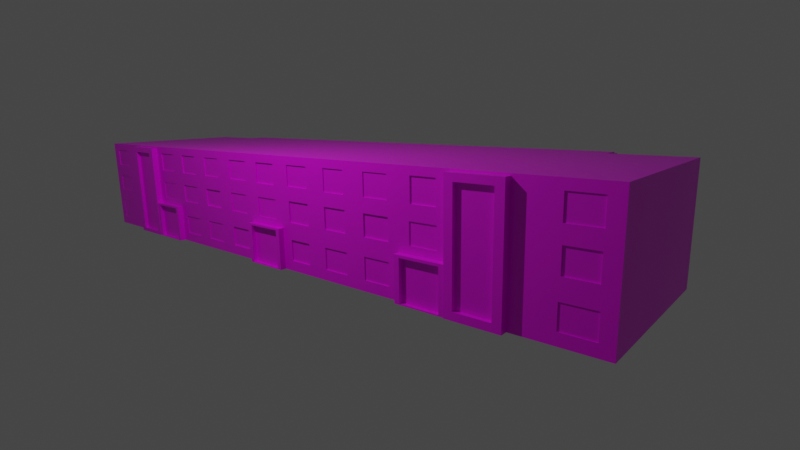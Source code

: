 # Source: Craig_Barracks_1.blend  (saved by Blender 2.93.20; exported with 4.5.12 LTS)
import bpy
from mathutils import Matrix  # noqa: F401  (used for matrix-valued properties, if any)

bpy.ops.wm.read_factory_settings(use_empty=True)
scene = bpy.context.scene
scene.name = 'Scene'

# ---- collections
col_collection = bpy.data.collections.new('Collection'); scene.collection.children.link(col_collection)

# ---- images (referenced by path relative to the original .blend; pixels are not part of the script)
import os
ASSET_DIR = os.environ.get("B2B_ASSET_DIR", "")  # directory of the original .blend (textures are referenced by path, not embedded)
HERE = os.path.dirname(os.path.abspath(__file__))  # packed textures are extracted next to this script under _unpacked/

def load_image(name, relpath, width, height, colorspace="sRGB"):
    """Load a texture the original file referenced (path relative to the .blend, or extracted next to this script)."""
    p = next((c for c in (os.path.join(HERE, relpath), os.path.join(ASSET_DIR, relpath)) if relpath and os.path.exists(c)), "")
    if p:
        img = bpy.data.images.load(p, check_existing=True)
        img.name = name
    else:  # same state as the original file: an image datablock whose file is absent (Cycles renders it pink)
        img = bpy.data.images.new(name, width, height)
        img.source = "FILE"
        img.filepath = "//" + (relpath or name)
    img.colorspace_settings.name = colorspace
    return img
img_barracks_1960s_texture_png = load_image('Barracks_1960s_texture.png', 'Barracks_1960s_texture.png', 1024, 1024, 'sRGB')

# ---- materials (node trees are filled in below, after node groups)
mat_concrete = bpy.data.materials.new('Concrete')
mat_concrete.alpha_threshold = 0.0
mat_concrete.use_transparent_shadow = False
mat_concrete.line_color = (0.0, 0.0, 0.0, 1.0)

# ---- material node trees
mat_concrete.use_nodes = True; mat_concrete.node_tree.nodes.clear()
_N = mat_concrete.node_tree.nodes; _L = mat_concrete.node_tree.links
n0 = _N.new('ShaderNodeOutputMaterial'); n0.name = 'Material Output'; n0.location = (300, 300)
n1 = _N.new('ShaderNodeBsdfPrincipled'); n1.name = 'Principled BSDF'; n1.location = (10, 300)
n1.distribution = 'GGX'
n1.subsurface_method = 'BURLEY'
n1.inputs[2].default_value = 0.4
n1.inputs[3].default_value = 1.45
n1.inputs[27].default_value = (0.0, 0.0, 0.0, 1.0)
n1.inputs[28].default_value = 1.0
n2 = _N.new('ShaderNodeTexImage'); n2.name = 'Image Texture'; n2.location = (-280, 280)
n2.image = img_barracks_1960s_texture_png
_L.new(n1.outputs[0], n0.inputs[0])
_L.new(n2.outputs[0], n1.inputs[0])
n0.is_active_output = True

# ---- world
world_world = bpy.data.worlds.new('World'); scene.world = world_world
world_world.use_nodes = True; world_world.node_tree.nodes.clear()
_N = world_world.node_tree.nodes; _L = world_world.node_tree.links
n0 = _N.new('ShaderNodeOutputWorld'); n0.name = 'World Output'; n0.location = (300, 300)
n1 = _N.new('ShaderNodeBackground'); n1.name = 'Background'; n1.location = (10, 300)
n1.inputs[0].default_value = (0.05088, 0.05088, 0.05088, 1.0)
_L.new(n1.outputs[0], n0.inputs[0])
n0.is_active_output = True
world_world.color = (0.05088, 0.05088, 0.05088)
world_world.use_sun_shadow = False
world_world.sun_shadow_jitter_overblur = 0.0

# ---- cameras
cam_camera = bpy.data.cameras.new('Camera')
cam_camera.clip_end = 100.0
cam_camera.lens = 40.0
cam_camera.sensor_width = 60.0
cam_camera.ortho_scale = 7.314
cam_camera.display_size = 3.048

# ---- lights
light_light = bpy.data.lights.new('Light', 'POINT')
light_light.transmission_factor = 0.0
light_light.energy = 1e+04
light_light.shadow_soft_size = 0.1
light_light.shadow_maximum_resolution = 0.006
light_light.use_absolute_resolution = True

# ---- meshes
me_cube = bpy.data.meshes.new('Cube')
me_cube.from_pydata([(-23.88, 7.627, 3.656), (-23.88, 7.627, -0.00132), (23.88, 7.622, 3.656), (23.88, 7.622, -0.00132), (-23.87, -7.62, 3.656), (-23.87, -7.62, -0.00132), (23.87, -7.62, 3.656), (23.87, -7.62, -0.00132), (23.88, 7.622, 6.67), (23.87, -7.62, 6.67), (-23.88, 7.627, 6.67), (-23.87, -7.62, 6.67), (23.88, 7.622, 9.684), (23.87, -7.62, 9.684), (-23.88, 7.627, 9.684), (-23.87, -7.62, 9.684), (-23.87, 9.378, 3.656), (-23.88, 9.374, -0.001319), (23.87, 9.378, 3.656), (23.88, 9.373, -0.001269), (-23.87, 9.378, 6.67), (23.87, 9.378, 6.67), (-23.87, 9.374, 9.684), (23.87, 9.374, 9.684), (-19.53, -7.62, -0.00132), (-14.26, -7.62, 0.9109), (-11.78, -7.62, 0.9109), (-7.458, -7.62, 0.9136), (-3.126, -7.62, 0.9073), (3.209, -7.62, 0.9054), (5.473, -7.62, 0.9054), (9.899, -7.62, 0.91), (14.25, -7.62, 0.9027), (19.53, -7.62, -0.00132), (18.54, -7.62, 4.298), (16.18, -7.62, 4.298), (11.8, -7.62, 4.257), (7.522, -7.62, 4.24), (3.13, -7.62, 4.238), (-1.229, -7.62, 4.285), (-5.565, -7.62, 4.294), (-9.939, -7.62, 4.314), (-14.26, -7.62, 4.297), (-18.57, -7.62, 4.309), (18.46, -7.62, 7.237), (14.19, -7.62, 7.27), (9.756, -7.62, 7.246), (5.507, -7.62, 7.314), (1.195, -7.62, 7.275), (-2.948, -7.62, 7.321), (-7.494, -7.62, 7.32), (-11.76, -7.62, 7.281), (-16.14, -7.62, 7.303), (-18.59, -7.62, 7.303), (18.46, -7.62, 9.174), (14.19, -7.62, 9.141), (9.756, -7.62, 9.136), (5.507, -7.62, 9.124), (1.195, -7.62, 9.107), (-2.948, -7.62, 9.117), (-7.494, -7.62, 9.119), (-11.76, -7.62, 9.129), (-16.14, -7.62, 9.136), (-18.59, -7.62, 9.136), (19.53, 9.371, -0.001316), (15.19, 9.374, -0.00132), (10.85, 9.374, -0.00132), (6.511, 9.374, -0.00132), (2.17, 9.374, -0.00132), (-2.17, 9.374, -0.00132), (-6.511, 9.374, -0.00132), (-10.85, 9.374, -0.00132), (-15.19, 9.374, -0.00132), (-19.52, 9.365, -0.001308), (-30.48, 7.627, -0.00132), (-29.51, -7.62, 0.8924), (-30.48, 7.627, 3.656), (-29.48, -7.62, 4.304), (-29.44, -7.62, 7.285), (-30.48, 7.627, 6.67), (-29.44, -7.62, 9.093), (-30.48, 7.627, 9.684), (29.49, -7.62, 0.9173), (29.41, -7.62, 4.257), (30.48, 7.622, 3.656), (30.48, 7.622, -0.00132), (30.48, 7.622, 6.67), (29.44, -7.62, 7.313), (30.48, 7.622, 9.684), (29.44, -7.62, 9.109), (-23.21, -8.205, 3.732), (-23.21, -8.205, 0.3915), (-20.2, -8.205, 3.732), (-20.2, -8.205, 6.576), (-23.21, -8.205, 6.576), (-20.2, -8.205, 9.14), (-23.21, -8.205, 9.14), (-20.2, -8.205, 0.3915), (20.22, -8.254, 0.6269), (23.18, -8.254, 0.6269), (23.18, -8.254, 3.796), (23.18, -8.254, 6.497), (23.18, -8.254, 9.117), (20.22, -8.254, 3.796), (20.22, -8.254, 6.497), (20.22, -8.254, 9.117), (-19.13, -8.156, 0.06957), (-15.6, -8.156, 0.06957), (-1.775, -8.156, 0.06786), (1.775, -8.156, 0.06786), (15.66, -8.156, 0.08029), (19.07, -8.156, 0.08029), (19.07, -8.156, 3.445), (15.66, -8.156, 3.445), (1.775, -8.156, 3.479), (-1.775, -8.156, 3.479), (-15.6, -8.156, 3.468), (-19.13, -8.156, 3.468), (-23.87, -8.205, 3.656), (-23.87, -8.205, -0.00132), (-23.87, -8.205, 6.67), (-19.53, -8.205, 9.684), (-23.87, -8.205, 9.684), (-19.53, -8.205, -0.00132), (-19.53, -8.205, 3.656), (-19.53, -8.205, 6.67), (19.53, -8.254, -0.00132), (23.87, -8.254, -0.00132), (23.87, -8.254, 3.656), (23.87, -8.254, 6.67), (23.87, -8.254, 9.684), (19.53, -8.254, 9.684), (19.53, -8.254, 3.656), (19.53, -8.254, 6.67), (20.22, -7.919, 0.6269), (23.18, -7.919, 0.6269), (23.18, -7.919, 9.089), (20.22, -7.919, 9.089), (-23.21, -7.875, 0.3915), (-20.2, -7.875, 9.14), (-23.21, -7.875, 9.14), (-20.2, -7.875, 0.3915), (-19.53, -8.156, -0.00132), (-15.19, -8.156, -0.00132), (-15.19, -8.156, 3.656), (-19.53, -8.156, 3.656), (-2.17, -8.156, -0.00132), (2.17, -8.156, -0.00132), (2.17, -8.156, 3.656), (-2.17, -8.156, 3.656), (19.53, -8.156, 3.656), (15.19, -8.156, 3.656), (15.19, -8.156, -0.00132), (19.53, -8.156, -0.00132), (-19.13, -7.795, 0.06957), (-15.6, -7.795, 0.06957), (-15.6, -7.795, 3.468), (-19.13, -7.795, 3.468), (-1.775, -7.795, 0.06786), (1.775, -7.795, 0.06786), (1.775, -7.795, 3.479), (-1.775, -7.795, 3.479), (19.07, -7.795, 3.445), (15.66, -7.795, 3.445), (15.66, -7.795, 0.08029), (19.07, -7.795, 0.08029), (-23.87, 9.374, 9.831), (-23.87, 7.62, 9.831), (23.87, 7.62, 9.831), (23.87, 9.374, 9.831), (23.87, -7.62, 9.831), (-19.53, -7.62, 9.831), (-23.87, -7.62, 9.831), (19.53, 9.374, 9.831), (19.53, -7.62, 9.831), (15.19, -7.62, 9.831), (10.85, -7.62, 9.831), (6.511, -7.62, 9.831), (2.17, -7.62, 9.831), (-2.17, -7.62, 9.831), (-6.511, -7.62, 9.831), (-10.85, -7.62, 9.831), (-15.19, -7.62, 9.831), (-19.53, 9.374, 9.831), (-15.19, 9.374, 9.831), (-10.85, 9.374, 9.831), (-6.511, 9.374, 9.831), (-2.17, 9.374, 9.831), (2.17, 9.374, 9.831), (6.511, 9.374, 9.831), (10.85, 9.374, 9.831), (15.19, 9.374, 9.831), (-30.48, -7.62, 9.831), (-30.48, 7.62, 9.831), (30.48, 7.62, 9.831), (30.48, -7.62, 9.831), (-14.22, -7.62, 7.281), (-18.57, -7.62, 6.017), (-14.22, -7.62, 9.129), (-19.53, -7.62, 9.684), (-9.869, -7.62, 7.32), (-14.26, -7.62, 6.029), (-9.869, -7.62, 9.119), (-15.19, -7.62, 9.684), (-10.85, -7.62, 6.67), (-15.19, -7.62, 6.67), (-10.85, -7.62, 9.684), (-15.19, -7.62, 9.684), (-5.506, -7.62, 7.321), (-9.939, -7.62, 6.012), (-5.506, -7.62, 9.117), (-10.85, -7.62, 9.684), (-1.26, -7.62, 7.275), (-5.565, -7.62, 6.032), (-1.26, -7.62, 9.107), (-6.511, -7.62, 9.684), (3.044, -7.62, 7.314), (-1.229, -7.62, 6.041), (3.044, -7.62, 9.124), (-2.17, -7.62, 9.684), (7.543, -7.62, 7.246), (3.13, -7.62, 6.088), (7.543, -7.62, 9.136), (2.17, -7.62, 9.684), (6.44, -7.62, 6.683), (2.242, -7.62, 6.683), (6.44, -7.62, 9.671), (2.242, -7.62, 9.671), (11.86, -7.62, 7.27), (7.522, -7.62, 6.086), (11.86, -7.62, 9.141), (6.511, -7.62, 9.684), (16.27, -7.62, 7.237), (11.8, -7.62, 6.069), (16.27, -7.62, 9.174), (10.85, -7.62, 9.684), (18.54, -7.62, 6.029), (16.18, -7.62, 6.029), (19.53, -7.62, 9.684), (15.19, -7.62, 9.684), (27.12, -7.62, 7.313), (27.12, -7.62, 9.109), (27.07, -7.62, 0.9173), (27.15, -7.62, 4.257), (26.08, 7.622, 9.684), (26.08, 7.622, -0.00132), (-27.12, -7.62, 7.285), (-27.08, -7.62, 4.304), (-27.05, -7.62, 0.8924), (-27.12, -7.62, 9.093), (-26.08, 7.627, -0.00132), (-26.08, 7.627, 9.684), (-30.48, -7.62, 9.684), (-29.48, -7.62, 6.022), (-27.08, -7.62, 6.022), (-26.08, -7.62, 9.684), (-29.44, -7.536, 9.093), (-29.44, -7.536, 7.285), (-27.12, -7.536, 7.285), (-27.12, -7.536, 9.093), (-16.14, -7.524, 7.303), (-18.59, -7.524, 7.303), (-16.14, -7.524, 9.136), (-18.59, -7.524, 9.136), (-11.76, -7.518, 7.281), (-14.22, -7.518, 7.281), (-11.76, -7.518, 9.129), (-14.22, -7.518, 9.129), (-7.494, -7.547, 7.32), (-9.869, -7.547, 7.32), (-7.494, -7.547, 9.119), (-9.869, -7.547, 9.119), (-2.948, -7.538, 7.321), (-5.506, -7.538, 7.321), (-2.948, -7.538, 9.117), (-5.506, -7.538, 9.117), (1.195, -7.52, 7.275), (-1.26, -7.52, 7.275), (1.195, -7.52, 9.107), (-1.26, -7.52, 9.107), (5.507, -7.486, 7.314), (3.044, -7.486, 7.314), (5.507, -7.486, 9.124), (3.044, -7.486, 9.124), (5.507, -7.536, 7.314), (3.044, -7.536, 7.314), (5.507, -7.536, 9.124), (3.044, -7.536, 9.124), (9.756, -7.544, 7.246), (7.543, -7.544, 7.246), (9.756, -7.544, 9.136), (7.543, -7.544, 9.136), (14.19, -7.55, 7.27), (11.86, -7.55, 7.27), (14.19, -7.55, 9.141), (11.86, -7.55, 9.141), (18.46, -7.519, 7.237), (16.27, -7.519, 7.237), (18.46, -7.519, 9.174), (16.27, -7.519, 9.174), (29.41, -7.62, 6.069), (30.48, -7.62, 9.684), (27.15, -7.62, 6.069), (26.08, -7.62, 9.684), (29.44, -7.531, 7.313), (29.44, -7.531, 9.109), (27.12, -7.531, 7.313), (27.12, -7.531, 9.109), (27.89, -7.531, 7.313), (28.66, -7.531, 7.313), (28.66, -7.531, 9.109), (27.89, -7.531, 9.109), (17.73, -7.519, 7.237), (17.0, -7.519, 7.237), (17.73, -7.519, 9.174), (17.0, -7.519, 9.174), (13.41, -7.55, 7.27), (12.63, -7.55, 7.27), (13.41, -7.55, 9.141), (12.63, -7.55, 9.141), (11.86, -7.55, 8.205), (14.19, -7.55, 8.205), (9.018, -7.544, 7.246), (8.28, -7.544, 7.246), (9.018, -7.544, 9.136), (8.28, -7.544, 9.136), (7.543, -7.544, 8.191), (9.756, -7.544, 8.191), (16.27, -7.519, 8.205), (18.46, -7.519, 8.205), (29.44, -7.531, 8.211), (27.12, -7.531, 8.211), (4.686, -7.536, 7.314), (3.865, -7.536, 7.314), (4.686, -7.536, 9.124), (3.865, -7.536, 9.124), (0.3766, -7.52, 7.275), (-0.4416, -7.52, 7.275), (0.3766, -7.52, 9.107), (-0.4416, -7.52, 9.107), (-3.801, -7.538, 7.321), (-4.653, -7.538, 7.321), (-3.801, -7.538, 9.117), (-4.653, -7.538, 9.117), (-8.286, -7.547, 7.32), (-9.077, -7.547, 7.32), (-8.286, -7.547, 9.119), (-9.077, -7.547, 9.119), (-12.58, -7.518, 7.281), (-13.4, -7.518, 7.281), (-12.58, -7.518, 9.129), (-13.4, -7.518, 9.129), (-16.95, -7.524, 7.303), (-17.77, -7.524, 7.303), (-16.95, -7.524, 9.136), (-17.77, -7.524, 9.136), (-27.89, -7.536, 7.285), (-28.67, -7.536, 7.285), (-27.89, -7.536, 9.093), (-28.67, -7.536, 9.093), (-15.6, -7.795, 2.756), (-19.13, -7.795, 2.756), (1.775, -7.795, 2.731), (-1.775, -7.795, 2.731), (19.07, -7.795, 2.722), (15.66, -7.795, 2.722), (3.044, -7.536, 8.219), (5.507, -7.536, 8.219), (-1.26, -7.52, 8.191), (1.195, -7.52, 8.191), (-5.506, -7.538, 8.219), (-2.948, -7.538, 8.219), (-9.869, -7.547, 8.219), (-7.494, -7.547, 8.219), (-14.22, -7.518, 8.205), (-11.76, -7.518, 8.205), (-18.59, -7.524, 8.219), (-16.14, -7.524, 8.219), (-29.44, -7.536, 8.189), (-27.12, -7.536, 8.189), (30.48, -7.62, 6.67), (29.49, -7.62, 2.738), (26.08, -7.62, 6.67), (27.07, -7.62, 2.738), (19.53, -7.62, 3.656), (14.25, -7.62, 4.257), (19.53, -7.62, 6.67), (14.25, -7.62, 6.069), (14.25, -7.62, 2.752), (9.841, -7.62, 4.24), (15.19, -7.62, 6.67), (9.841, -7.62, 6.086), (9.899, -7.62, 2.745), (5.552, -7.62, 4.238), (10.85, -7.62, 6.67), (5.552, -7.62, 6.088), (5.473, -7.62, 2.75), (1.229, -7.62, 4.285), (6.511, -7.62, 6.67), (1.229, -7.62, 6.041), (3.209, -7.62, 2.75), (-3.117, -7.62, 4.294), (2.17, -7.62, 6.67), (-3.117, -7.62, 6.032), (-3.126, -7.62, 2.748), (-7.425, -7.62, 4.314), (-2.17, -7.62, 6.67), (-7.425, -7.62, 6.012), (-7.458, -7.62, 2.741), (-11.79, -7.62, 4.297), (-6.511, -7.62, 6.67), (-11.79, -7.62, 6.029), (-11.78, -7.62, 2.744), (-16.16, -7.62, 4.309), (-10.85, -7.62, 6.67), (-16.16, -7.62, 6.017), (-14.26, -7.62, 2.744), (-19.53, -7.62, 3.656), (-15.19, -7.62, 6.67), (-19.53, -7.62, 6.67), (-29.51, -7.62, 2.763), (-30.48, -7.62, 6.67), (-26.08, -7.62, 6.67), (-27.05, -7.62, 2.763), (-29.48, -7.558, 4.304), (-29.48, -7.558, 6.022), (-27.08, -7.558, 6.022), (-27.08, -7.558, 4.304), (-16.16, -7.574, 4.309), (-18.57, -7.574, 4.309), (-16.16, -7.574, 6.017), (-18.57, -7.574, 6.017), (-11.79, -7.537, 4.297), (-14.26, -7.537, 4.297), (-11.79, -7.537, 6.029), (-14.26, -7.537, 6.029), (-7.425, -7.502, 4.314), (-9.939, -7.502, 4.314), (-7.425, -7.502, 6.012), (-9.939, -7.502, 6.012), (-3.117, -7.55, 4.294), (-5.565, -7.55, 4.294), (-3.117, -7.55, 6.032), (-5.565, -7.55, 6.032), (1.229, -7.541, 4.285), (-1.229, -7.541, 4.285), (1.229, -7.541, 6.041), (-1.229, -7.541, 6.041), (5.552, -7.507, 4.238), (3.13, -7.507, 4.238), (5.552, -7.507, 6.088), (3.13, -7.507, 6.088), (9.841, -7.52, 4.24), (7.522, -7.52, 4.24), (9.841, -7.52, 6.086), (7.522, -7.52, 6.086), (14.25, -7.507, 4.257), (11.8, -7.507, 4.257), (14.25, -7.507, 6.069), (11.8, -7.507, 6.069), (18.54, -7.532, 4.298), (16.18, -7.532, 4.298), (18.54, -7.532, 6.029), (16.18, -7.532, 6.029), (29.41, -7.515, 6.069), (29.41, -7.515, 4.257), (27.15, -7.515, 6.069), (27.15, -7.515, 4.257), (-15.19, -7.62, -0.00132), (-9.905, -7.62, 0.9136), (-9.905, -7.62, 2.741), (-15.19, -7.62, 3.656), (-10.85, -7.62, -0.00132), (-5.555, -7.62, 0.9073), (-5.555, -7.62, 2.748), (-10.85, -7.62, 3.656), (-6.511, -7.62, -0.00132), (-2.17, -7.62, -0.00132), (-2.17, -7.62, 3.656), (-6.511, -7.62, 3.656), (2.17, -7.62, -0.00132), (7.464, -7.62, 0.91), (7.464, -7.62, 2.745), (2.17, -7.62, 3.656), (6.511, -7.62, -0.00132), (11.8, -7.62, 0.9027), (11.8, -7.62, 2.752), (6.511, -7.62, 3.656), (10.85, -7.62, -0.00132), (15.19, -7.62, -0.00132), (15.19, -7.62, 3.656), (10.85, -7.62, 3.656), (30.48, -7.62, -0.00132), (30.48, -7.62, 3.656), (26.08, -7.62, -0.00132), (26.08, -7.62, 3.656), (-30.48, -7.62, 3.656), (-30.48, -7.62, -0.00132), (-26.08, -7.62, 3.656), (-26.08, -7.62, -0.00132), (-29.51, -7.591, 2.763), (-29.51, -7.591, 0.8924), (-27.05, -7.591, 2.763), (-27.05, -7.591, 0.8924), (-14.26, -7.551, 0.9109), (-11.78, -7.551, 0.9109), (-11.78, -7.551, 2.744), (-14.26, -7.551, 2.744), (-9.905, -7.554, 0.9136), (-7.458, -7.554, 0.9136), (-7.458, -7.554, 2.741), (-9.905, -7.554, 2.741), (-5.555, -7.511, 0.9073), (-3.126, -7.511, 0.9073), (-3.126, -7.511, 2.748), (-5.555, -7.511, 2.748), (3.209, -7.502, 0.9054), (5.473, -7.502, 0.9054), (5.473, -7.502, 2.75), (3.209, -7.502, 2.75), (7.464, -7.539, 0.91), (9.899, -7.539, 0.91), (9.899, -7.539, 2.745), (7.464, -7.539, 2.745), (11.8, -7.544, 0.9027), (14.25, -7.544, 0.9027), (14.25, -7.544, 2.752), (11.8, -7.544, 2.752), (29.49, -7.546, 0.9173), (29.49, -7.546, 2.738), (27.07, -7.546, 0.9173), (27.07, -7.546, 2.738), (-14.26, 9.37, 0.9109), (-11.78, 9.37, 0.9109), (-7.458, 9.37, 0.9136), (-3.126, 9.37, 0.9073), (3.209, 9.37, 0.9054), (5.473, 9.37, 0.9054), (9.899, 9.37, 0.91), (14.25, 9.37, 0.9027), (18.54, 9.37, 4.298), (16.18, 9.37, 4.298), (11.8, 9.37, 4.257), (7.522, 9.37, 4.24), (3.13, 9.37, 4.238), (-1.229, 9.37, 4.285), (-5.565, 9.37, 4.294), (-9.939, 9.37, 4.314), (-14.26, 9.37, 4.297), (-18.57, 9.37, 4.309), (18.46, 9.37, 7.237), (14.19, 9.37, 7.27), (9.756, 9.37, 7.246), (5.507, 9.37, 7.314), (1.195, 9.37, 7.275), (-2.948, 9.37, 7.321), (-7.494, 9.37, 7.32), (-11.76, 9.37, 7.281), (-16.14, 9.37, 7.303), (-18.59, 9.37, 7.303), (18.46, 9.37, 9.174), (14.19, 9.37, 9.141), (9.756, 9.37, 9.136), (5.507, 9.37, 9.124), (1.195, 9.37, 9.107), (-2.948, 9.37, 9.117), (-7.494, 9.37, 9.119), (-11.76, 9.37, 9.129), (-16.14, 9.37, 9.136), (-18.59, 9.37, 9.136), (-23.21, 9.955, 0.3915), (-20.2, 9.955, 9.14), (-23.21, 9.955, 9.14), (-20.2, 9.955, 0.3915), (20.22, 10.0, 0.6269), (23.18, 10.0, 0.6269), (23.18, 10.0, 3.796), (23.18, 10.0, 6.497), (23.18, 10.0, 9.117), (20.22, 10.0, 9.117), (-19.13, 9.906, 0.06957), (-15.6, 9.906, 0.06957), (-1.775, 9.906, 0.06786), (1.775, 9.906, 0.06786), (15.66, 9.906, 0.08029), (19.07, 9.906, 0.08029), (19.07, 9.906, 3.445), (15.66, 9.906, 3.445), (1.775, 9.906, 3.479), (-1.775, 9.906, 3.479), (-15.6, 9.906, 3.468), (-19.13, 9.906, 3.468), (-23.87, 9.955, -0.00132), (-19.53, 9.955, 9.684), (-23.87, 9.955, 9.684), (-19.53, 9.955, -0.00132), (-19.53, 9.955, 3.656), (19.53, 10.0, -0.00132), (23.87, 10.0, -0.00132), (23.87, 10.0, 3.656), (23.87, 10.0, 6.67), (23.87, 10.0, 9.684), (19.53, 10.0, 9.684), (20.22, 9.669, 0.6269), (23.18, 9.669, 0.6269), (23.18, 9.669, 9.089), (20.22, 9.669, 9.089), (-23.21, 9.625, 0.3915), (-20.2, 9.625, 9.14), (-23.21, 9.625, 9.14), (-20.2, 9.625, 0.3915), (-19.53, 9.906, -0.00132), (-15.19, 9.906, -0.00132), (-15.19, 9.906, 3.656), (-19.53, 9.906, 3.656), (-2.17, 9.906, -0.00132), (2.17, 9.906, -0.00132), (2.17, 9.906, 3.656), (-2.17, 9.906, 3.656), (19.53, 9.906, 3.656), (15.19, 9.906, 3.656), (15.19, 9.906, -0.00132), (19.53, 9.906, -0.00132), (-19.13, 9.545, 0.06957), (-15.6, 9.545, 0.06957), (-15.6, 9.545, 3.468), (-19.13, 9.545, 3.468), (-1.775, 9.545, 0.06786), (1.775, 9.545, 0.06786), (1.775, 9.545, 3.479), (-1.775, 9.545, 3.479), (19.07, 9.545, 3.445), (15.66, 9.545, 3.445), (15.66, 9.545, 0.08029), (19.07, 9.545, 0.08029), (-14.22, 9.37, 7.281), (-18.57, 9.37, 6.017), (-14.22, 9.37, 9.129), (-19.53, 9.37, 9.684), (-9.869, 9.37, 7.32), (-14.26, 9.37, 6.029), (-9.869, 9.37, 9.119), (-15.19, 9.37, 9.684), (-10.85, 9.37, 6.67), (-15.19, 9.37, 6.67), (-10.85, 9.37, 9.684), (-15.19, 9.37, 9.684), (-5.506, 9.37, 7.321), (-9.939, 9.37, 6.012), (-5.506, 9.37, 9.117), (-10.85, 9.37, 9.684), (-1.26, 9.37, 7.275), (-5.565, 9.37, 6.032), (-1.26, 9.37, 9.107), (-6.511, 9.37, 9.684), (3.044, 9.37, 7.314), (-1.229, 9.37, 6.041), (3.044, 9.37, 9.124), (-2.17, 9.37, 9.684), (7.543, 9.37, 7.246), (3.13, 9.37, 6.088), (7.543, 9.37, 9.136), (2.17, 9.37, 9.684), (6.511, 9.37, 6.67), (2.17, 9.37, 6.67), (6.511, 9.37, 9.684), (11.86, 9.37, 7.27), (7.522, 9.37, 6.086), (11.86, 9.37, 9.141), (16.27, 9.37, 7.237), (11.8, 9.37, 6.069), (16.27, 9.37, 9.174), (10.85, 9.37, 9.684), (18.54, 9.37, 6.029), (16.18, 9.37, 6.029), (19.53, 9.37, 9.684), (15.19, 9.37, 9.684), (-16.14, 9.274, 7.303), (-18.59, 9.274, 7.303), (-16.14, 9.274, 9.136), (-18.59, 9.274, 9.136), (-11.76, 9.268, 7.281), (-14.22, 9.268, 7.281), (-11.76, 9.268, 9.129), (-14.22, 9.268, 9.129), (-7.494, 9.297, 7.32), (-9.869, 9.297, 7.32), (-7.494, 9.297, 9.119), (-9.869, 9.297, 9.119), (-2.948, 9.288, 7.321), (-5.506, 9.288, 7.321), (-2.948, 9.288, 9.117), (-5.506, 9.288, 9.117), (1.195, 9.27, 7.275), (-1.26, 9.27, 7.275), (1.195, 9.27, 9.107), (-1.26, 9.27, 9.107), (5.507, 9.286, 7.314), (3.044, 9.286, 7.314), (5.507, 9.286, 9.124), (3.044, 9.286, 9.124), (9.756, 9.294, 7.246), (7.543, 9.294, 7.246), (9.756, 9.294, 9.136), (7.543, 9.294, 9.136), (14.19, 9.3, 7.27), (11.86, 9.3, 7.27), (14.19, 9.3, 9.141), (11.86, 9.3, 9.141), (18.46, 9.269, 7.237), (16.27, 9.269, 7.237), (18.46, 9.269, 9.174), (16.27, 9.269, 9.174), (17.73, 9.269, 7.237), (17.0, 9.269, 7.237), (17.73, 9.269, 9.174), (17.0, 9.269, 9.174), (13.41, 9.3, 7.27), (12.63, 9.3, 7.27), (13.41, 9.3, 9.141), (12.63, 9.3, 9.141), (11.86, 9.3, 8.205), (14.19, 9.3, 8.205), (9.018, 9.294, 7.246), (8.28, 9.294, 7.246), (9.018, 9.294, 9.136), (8.28, 9.294, 9.136), (7.543, 9.294, 8.191), (9.756, 9.294, 8.191), (16.27, 9.269, 8.205), (18.46, 9.269, 8.205), (4.686, 9.286, 7.314), (3.865, 9.286, 7.314), (4.686, 9.286, 9.124), (3.865, 9.286, 9.124), (0.3766, 9.27, 7.275), (-0.4416, 9.27, 7.275), (0.3766, 9.27, 9.107), (-0.4416, 9.27, 9.107), (-3.801, 9.288, 7.321), (-4.653, 9.288, 7.321), (-3.801, 9.288, 9.117), (-4.653, 9.288, 9.117), (-8.286, 9.297, 7.32), (-9.077, 9.297, 7.32), (-8.286, 9.297, 9.119), (-9.077, 9.297, 9.119), (-12.58, 9.268, 7.281), (-13.4, 9.268, 7.281), (-12.58, 9.268, 9.129), (-13.4, 9.268, 9.129), (-16.95, 9.274, 7.303), (-17.77, 9.274, 7.303), (-16.95, 9.274, 9.136), (-17.77, 9.274, 9.136), (-15.6, 9.545, 2.756), (-19.13, 9.545, 2.756), (1.775, 9.545, 2.731), (-1.775, 9.545, 2.731), (19.07, 9.545, 2.722), (15.66, 9.545, 2.722), (3.044, 9.286, 8.219), (5.507, 9.286, 8.219), (-1.26, 9.27, 8.191), (1.195, 9.27, 8.191), (-5.506, 9.288, 8.219), (-2.948, 9.288, 8.219), (-9.869, 9.297, 8.219), (-7.494, 9.297, 8.219), (-14.22, 9.268, 8.205), (-11.76, 9.268, 8.205), (-18.59, 9.274, 8.219), (-16.14, 9.274, 8.219), (19.53, 9.37, 3.656), (14.25, 9.37, 4.257), (19.53, 9.37, 6.67), (14.25, 9.37, 6.069), (14.25, 9.37, 2.752), (9.841, 9.37, 4.24), (15.19, 9.37, 6.67), (9.841, 9.37, 6.086), (9.899, 9.37, 2.745), (5.552, 9.37, 4.238), (10.85, 9.37, 6.67), (5.552, 9.37, 6.088), (5.473, 9.37, 2.75), (1.229, 9.37, 4.285), (1.229, 9.37, 6.041), (3.209, 9.37, 2.75), (-3.117, 9.37, 4.294), (-3.117, 9.37, 6.032), (-3.126, 9.37, 2.748), (-7.425, 9.37, 4.314), (-2.17, 9.37, 6.67), (-7.425, 9.37, 6.012), (-7.458, 9.37, 2.741), (-11.79, 9.37, 4.297), (-6.511, 9.37, 6.67), (-11.79, 9.37, 6.029), (-11.78, 9.37, 2.744), (-16.16, 9.37, 4.309), (-10.85, 9.37, 6.67), (-16.16, 9.37, 6.017), (-14.26, 9.37, 2.744), (-19.53, 9.37, 3.656), (-15.19, 9.37, 6.67), (-19.53, 9.37, 6.67), (-16.16, 9.324, 4.309), (-18.57, 9.324, 4.309), (-16.16, 9.324, 6.017), (-18.57, 9.324, 6.017), (-11.79, 9.286, 4.297), (-14.26, 9.286, 4.297), (-11.79, 9.286, 6.029), (-14.26, 9.286, 6.029), (-7.425, 9.252, 4.314), (-9.939, 9.252, 4.314), (-7.425, 9.252, 6.012), (-9.939, 9.252, 6.012), (-3.117, 9.3, 4.294), (-5.565, 9.3, 4.294), (-3.117, 9.3, 6.032), (-5.565, 9.3, 6.032), (1.229, 9.29, 4.285), (-1.229, 9.29, 4.285), (1.229, 9.29, 6.041), (-1.229, 9.29, 6.041), (5.552, 9.257, 4.238), (3.13, 9.257, 4.238), (5.552, 9.257, 6.088), (3.13, 9.257, 6.088), (9.841, 9.27, 4.24), (7.522, 9.27, 4.24), (9.841, 9.27, 6.086), (7.522, 9.27, 6.086), (14.25, 9.257, 4.257), (11.8, 9.257, 4.257), (14.25, 9.257, 6.069), (11.8, 9.257, 6.069), (18.54, 9.282, 4.298), (16.18, 9.282, 4.298), (18.54, 9.282, 6.029), (16.18, 9.282, 6.029), (-9.905, 9.37, 0.9136), (-9.905, 9.37, 2.741), (-15.19, 9.37, 3.656), (-5.555, 9.37, 0.9073), (-5.555, 9.37, 2.748), (-10.85, 9.37, 3.656), (-2.17, 9.37, 3.656), (-6.511, 9.37, 3.656), (7.464, 9.37, 0.91), (7.464, 9.37, 2.745), (2.17, 9.37, 3.656), (11.8, 9.37, 0.9027), (11.8, 9.37, 2.752), (6.511, 9.37, 3.656), (15.19, 9.37, 3.656), (10.85, 9.37, 3.656), (-14.26, 9.301, 0.9109), (-11.78, 9.301, 0.9109), (-11.78, 9.301, 2.744), (-14.26, 9.301, 2.744), (-9.905, 9.304, 0.9136), (-7.458, 9.304, 0.9136), (-7.458, 9.304, 2.741), (-9.905, 9.304, 2.741), (-5.555, 9.261, 0.9073), (-3.126, 9.261, 0.9073), (-3.126, 9.261, 2.748), (-5.555, 9.261, 2.748), (3.209, 9.252, 0.9054), (5.473, 9.252, 0.9054), (5.473, 9.252, 2.75), (3.209, 9.252, 2.75), (7.464, 9.289, 0.91), (9.899, 9.289, 0.91), (9.899, 9.289, 2.745), (7.464, 9.289, 2.745), (11.8, 9.294, 0.9027), (14.25, 9.294, 0.9027), (14.25, 9.294, 2.752), (11.8, 9.294, 2.752), (-29.49, 7.633, 0.9173), (-29.41, 7.633, 4.257), (-29.44, 7.633, 7.313), (-29.44, 7.633, 9.109), (-27.12, 7.633, 7.313), (-27.12, 7.633, 9.109), (-27.07, 7.633, 0.9173), (-27.15, 7.633, 4.257), (-29.41, 7.633, 6.069), (-27.15, 7.633, 6.069), (-29.44, 7.545, 7.313), (-29.44, 7.545, 9.109), (-27.12, 7.545, 7.313), (-27.12, 7.545, 9.109), (-27.89, 7.545, 7.313), (-28.67, 7.545, 7.313), (-28.67, 7.545, 9.109), (-27.89, 7.545, 9.109), (-29.44, 7.545, 8.211), (-27.12, 7.545, 8.211), (-29.49, 7.633, 2.738), (-26.08, 7.633, 6.67), (-27.07, 7.633, 2.738), (-29.41, 7.528, 6.069), (-29.41, 7.528, 4.257), (-27.15, 7.528, 6.069), (-27.15, 7.528, 4.257), (-26.08, 7.633, 3.656), (-29.49, 7.559, 0.9173), (-29.49, 7.559, 2.738), (-27.07, 7.559, 0.9173), (-27.07, 7.559, 2.738), (29.49, 7.624, 0.9173), (29.41, 7.624, 4.257), (29.44, 7.624, 7.313), (29.44, 7.624, 9.109), (27.13, 7.624, 7.313), (27.13, 7.624, 9.109), (27.07, 7.624, 0.9173), (27.16, 7.624, 4.257), (29.41, 7.624, 6.069), (27.16, 7.624, 6.069), (29.44, 7.535, 7.313), (29.44, 7.535, 9.109), (27.13, 7.535, 7.313), (27.13, 7.535, 9.109), (27.9, 7.535, 7.313), (28.67, 7.535, 7.313), (28.67, 7.535, 9.109), (27.9, 7.535, 9.109), (29.44, 7.535, 8.211), (27.13, 7.535, 8.211), (29.49, 7.624, 2.738), (26.08, 7.624, 6.67), (27.07, 7.624, 2.738), (29.41, 7.518, 6.069), (29.41, 7.518, 4.257), (27.16, 7.518, 6.069), (27.16, 7.518, 4.257), (26.08, 7.624, 3.656), (29.49, 7.549, 0.9173), (29.49, 7.549, 2.738), (27.07, 7.549, 0.9173), (27.07, 7.549, 2.738)], [(410, 479)], [(12, 8, 21, 23), (199, 15, 122, 121), (5, 1, 3, 7, 33, 489, 488, 484, 480, 477, 476, 472, 468, 24), (8, 2, 18, 21), (33, 7, 127, 126), (14, 251, 81, 193, 167), (2, 3, 19, 18), (1, 0, 16, 17), (3, 1, 17, 73, 72, 71, 70, 69, 68, 67, 66, 65, 64, 19), (10, 14, 22, 20), (0, 10, 20, 16), (5, 24, 123, 119), (43, 413, 428, 429), (201, 42, 433, 435), (405, 407, 438, 436), (213, 40, 441, 443), (217, 39, 445, 447), (393, 395, 450, 448), (229, 37, 453, 455), (387, 233, 459, 458), (34, 236, 462, 460), (96, 94, 90, 91, 138, 140), (63, 53, 261, 376, 263), (51, 61, 266, 375, 264), (202, 200, 269, 372, 271), (208, 49, 272, 340, 341, 273), (48, 58, 278, 369, 276), (47, 57, 282, 280), (56, 222, 291, 325, 324, 290), (230, 228, 293, 320, 295), (44, 54, 298, 329, 296), (103, 98, 134, 137, 105, 104), (24, 468, 143, 142), (486, 485, 524, 527), (31, 392, 522, 521), (400, 29, 516, 519), (417, 24, 142, 145), (473, 28, 513, 512), (27, 408, 510, 509), (416, 25, 504, 507), (384, 490, 151, 150), (497, 496, 76, 74), (76, 496, 421, 79), (79, 421, 252, 81), (247, 254, 426, 427), (75, 248, 503, 501), (235, 239, 175, 176), (1, 5, 499, 497, 74, 250), (85, 84, 493, 492), (493, 84, 86, 380), (380, 86, 88, 301), (88, 244, 12, 168, 194), (241, 240, 306, 331, 307), (242, 82, 528, 530), (7, 3, 245, 85, 492, 494), (483, 478, 149, 148), (477, 480, 147, 146), (24, 417, 124, 123), (419, 199, 121, 125, 124, 417), (109, 114, 160, 362, 159), (117, 106, 154, 361, 157), (112, 113, 163, 162), (384, 33, 126, 132), (100, 101, 102, 136, 135, 99), (13, 238, 131, 130), (471, 417, 145, 144), (33, 384, 150, 153), (489, 33, 153, 152), (480, 483, 148, 147), (490, 489, 152, 151), (468, 471, 144, 143), (478, 477, 146, 149), (96, 95, 121, 122), (93, 92, 97, 123, 124, 125, 121, 95), (97, 91, 119, 123), (117, 116, 107, 143, 144, 145, 142, 106), (99, 98, 126, 127), (89, 87, 380, 301, 303, 382, 240, 241), (105, 102, 130, 131), (100, 99, 127, 128, 129, 130, 102, 101), (135, 136, 137, 134), (98, 99, 135, 134), (9, 13, 130, 129, 128, 127, 7, 6), (102, 105, 137, 136), (141, 139, 140, 138), (238, 386, 384, 132, 133, 131), (91, 97, 141, 138), (95, 96, 140, 139), (97, 92, 93, 95, 139, 141), (107, 106, 142, 143), (115, 114, 109, 147, 148, 149, 146, 108), (109, 108, 146, 147), (218, 57, 47, 224, 226, 227, 225, 216), (111, 110, 152, 153), (11, 4, 5, 119, 118, 120, 122, 15), (110, 111, 165, 164), (106, 107, 155, 154), (115, 108, 158, 363, 161), (111, 112, 162, 364, 165), (116, 117, 157, 156), (108, 109, 159, 158), (113, 110, 164, 365, 163), (107, 116, 156, 360, 155), (114, 115, 161, 160), (167, 172, 171, 182, 181, 180, 179, 178, 177, 176, 175, 174, 170, 168), (167, 168, 169, 173, 191, 190, 189, 188, 187, 186, 185, 184, 183, 166), (172, 167, 193, 192), (168, 170, 195, 194), (231, 235, 176, 177), (223, 231, 177, 178), (252, 255, 15, 172, 192), (13, 303, 301, 195, 170), (219, 223, 178, 179), (215, 219, 179, 180), (12, 23, 169, 168), (211, 215, 180, 181), (203, 211, 181, 182), (199, 203, 182, 171), (81, 252, 192, 193), (301, 88, 194, 195), (238, 13, 170, 174), (22, 14, 167, 166), (239, 238, 174, 175), (15, 199, 171, 172), (52, 53, 419, 418), (198, 61, 51, 204, 206, 207, 205, 196), (204, 205, 418, 414), (207, 206, 211, 203), (205, 207, 203, 418), (206, 204, 414, 211), (51, 196, 205, 204), (202, 60, 50, 410, 215, 211, 414, 200), (50, 200, 414, 410), (210, 59, 49, 406, 219, 215, 410, 208), (49, 208, 410, 406), (214, 58, 48, 402, 223, 219, 406, 212), (48, 212, 406, 402), (78, 80, 249, 246, 422, 255, 252, 421), (224, 398, 402, 225), (227, 223, 231, 226), (225, 227, 223, 402), (226, 224, 398, 231), (47, 216, 225, 224), (222, 56, 46, 394, 235, 231, 398, 220), (46, 220, 398, 394), (230, 55, 45, 390, 239, 235, 394, 228), (45, 228, 394, 390), (234, 54, 44, 386, 238, 239, 390, 232), (44, 232, 390, 386), (103, 104, 105, 131, 133, 132, 126, 98), (9, 6, 495, 382), (6, 7, 494, 495), (13, 9, 382, 303), (243, 83, 465, 467), (11, 15, 255, 422), (5, 4, 498, 499), (4, 11, 422, 498), (246, 249, 259, 379, 258), (246, 78, 421, 422), (91, 90, 94, 96, 122, 120, 118, 119), (78, 246, 258, 356, 357, 257), (249, 80, 256, 359, 358, 259), (80, 78, 257, 378, 256), (53, 52, 260, 352, 353, 261), (52, 62, 262, 377, 260), (62, 63, 263, 355, 354, 262), (61, 198, 267, 351, 350, 266), (198, 196, 265, 374, 267), (196, 51, 264, 348, 349, 265), (200, 50, 268, 344, 345, 269), (50, 60, 270, 373, 268), (60, 202, 271, 347, 346, 270), (49, 59, 274, 371, 272), (59, 210, 275, 343, 342, 274), (210, 208, 273, 370, 275), (58, 214, 279, 339, 338, 278), (214, 212, 277, 368, 279), (212, 48, 276, 336, 337, 277), (283, 281, 285, 366, 287), (57, 218, 283, 282), (218, 216, 281, 283), (216, 47, 280, 281), (281, 280, 284, 332, 333, 285), (280, 282, 286, 367, 284), (282, 283, 287, 335, 334, 286), (222, 220, 289, 326, 291), (220, 46, 288, 322, 323, 289), (46, 56, 290, 327, 288), (228, 45, 292, 316, 317, 293), (45, 55, 294, 321, 292), (55, 230, 295, 319, 318, 294), (54, 234, 299, 315, 314, 298), (234, 232, 297, 328, 299), (232, 44, 296, 312, 313, 297), (87, 240, 382, 380), (113, 112, 111, 153, 150, 151, 152, 110), (240, 87, 304, 309, 308, 306), (89, 241, 307, 311, 310, 305), (87, 89, 305, 330, 304), (359, 256, 378, 257, 357, 356, 258, 379, 259, 358), (329, 298, 314, 315, 299, 328, 297, 313, 312, 296), (321, 294, 318, 319, 295, 320, 293, 317, 316, 292), (309, 304, 330, 305, 310, 311, 307, 331, 306, 308), (157, 361, 360, 156), (161, 363, 362, 160), (360, 361, 154, 155), (327, 290, 324, 325, 291, 326, 289, 323, 322, 288), (367, 286, 334, 335, 287, 366, 285, 333, 332, 284), (369, 278, 338, 339, 279, 368, 277, 337, 336, 276), (371, 274, 342, 343, 275, 370, 273, 341, 340, 272), (373, 270, 346, 347, 271, 372, 269, 345, 344, 268), (375, 266, 350, 351, 267, 374, 265, 349, 348, 264), (63, 62, 52, 418, 203, 199, 419, 53), (83, 243, 495, 493), (381, 82, 492, 493, 495, 494, 242, 383), (34, 35, 490, 384), (300, 83, 493, 380, 382, 495, 243, 302), (385, 36, 491, 490), (237, 236, 34, 384, 386, 390, 490, 35), (389, 37, 487, 491), (233, 387, 385, 490, 390, 394, 491, 36), (393, 38, 483, 487), (229, 391, 389, 491, 394, 398, 487, 37), (397, 39, 478, 483), (221, 395, 393, 487, 398, 402, 483, 38), (401, 40, 479, 478), (405, 41, 475, 479), (213, 403, 401, 478, 406, 410, 414, 475, 41, 209, 407, 405, 479, 40), (409, 42, 471, 475), (217, 399, 397, 483, 402, 406, 478, 39), (413, 43, 417, 471), (201, 411, 409, 475, 414, 418, 471, 42), (247, 77, 496, 498), (427, 426, 425, 424), (254, 253, 425, 426), (77, 247, 427, 424), (253, 77, 424, 425), (429, 428, 430, 431), (413, 415, 430, 428), (415, 197, 431, 430), (197, 43, 429, 431), (433, 432, 434, 435), (42, 409, 432, 433), (409, 411, 434, 432), (411, 201, 435, 434), (437, 436, 438, 439), (407, 209, 439, 438), (209, 41, 437, 439), (41, 405, 436, 437), (441, 440, 442, 443), (40, 401, 440, 441), (401, 403, 442, 440), (403, 213, 443, 442), (445, 444, 446, 447), (39, 397, 444, 445), (397, 399, 446, 444), (399, 217, 447, 446), (449, 448, 450, 451), (395, 221, 451, 450), (221, 38, 449, 451), (38, 393, 448, 449), (453, 452, 454, 455), (37, 389, 452, 453), (389, 391, 454, 452), (391, 229, 455, 454), (457, 456, 458, 459), (233, 36, 457, 459), (36, 385, 456, 457), (385, 387, 458, 456), (461, 460, 462, 463), (236, 237, 463, 462), (237, 35, 461, 463), (35, 34, 460, 461), (466, 467, 465, 464), (83, 300, 464, 465), (302, 243, 467, 466), (300, 302, 466, 464), (26, 25, 468, 472), (75, 420, 423, 248, 499, 498, 496, 497), (27, 469, 472, 476), (416, 412, 26, 472, 475, 471, 468, 25), (28, 473, 476, 477), (470, 408, 27, 476, 479, 475, 472, 469), (30, 29, 480, 484), (474, 404, 28, 477, 478, 479, 476, 473), (31, 481, 484, 488), (400, 396, 30, 484, 487, 483, 480, 29), (32, 485, 488, 489), (482, 392, 31, 488, 491, 487, 484, 481), (82, 242, 494, 492), (486, 388, 32, 489, 490, 491, 488, 485), (248, 75, 497, 499), (77, 253, 254, 247, 498, 422, 421, 496), (503, 502, 500, 501), (420, 75, 501, 500), (248, 423, 502, 503), (423, 420, 500, 502), (505, 506, 507, 504), (412, 416, 507, 506), (26, 412, 506, 505), (25, 26, 505, 504), (509, 510, 511, 508), (469, 27, 509, 508), (470, 469, 508, 511), (408, 470, 511, 510), (513, 514, 515, 512), (474, 473, 512, 515), (404, 474, 515, 514), (28, 404, 514, 513), (517, 518, 519, 516), (396, 400, 519, 518), (30, 396, 518, 517), (29, 30, 517, 516), (521, 522, 523, 520), (481, 31, 521, 520), (482, 481, 520, 523), (392, 482, 523, 522), (525, 526, 527, 524), (388, 486, 527, 526), (32, 388, 526, 525), (485, 32, 525, 524), (531, 530, 528, 529), (381, 383, 531, 529), (82, 381, 529, 528), (383, 242, 530, 531), (197, 415, 413, 471, 418, 419, 417, 43), (377, 262, 354, 355, 263, 376, 261, 353, 352, 260), (363, 158, 159, 362), (163, 365, 364, 162), (364, 365, 164, 165), (672, 190, 191, 676), (572, 594, 593, 571), (571, 593, 596, 595, 573), (573, 595, 592, 570), (591, 580, 611, 614, 613, 612, 581, 590), (575, 598, 597, 574), (579, 602, 601, 578), (576, 577, 578, 601, 600, 599, 598, 575), (604, 603, 606, 605), (610, 607, 609, 608), (581, 612, 611, 580), (589, 582, 615, 618, 617, 616, 583, 588), (583, 616, 615, 582), (657, 655, 664, 662, 665, 663, 553, 563), (585, 622, 621, 584), (665, 189, 190, 672), (662, 188, 189, 665), (658, 187, 188, 662), (654, 186, 187, 658), (650, 185, 186, 654), (642, 184, 185, 650), (638, 183, 184, 642), (675, 173, 169, 23), (676, 191, 173, 675), (22, 166, 183, 638), (558, 805, 806, 559), (637, 635, 644, 646, 645, 643, 557, 567), (557, 643, 644, 635), (641, 639, 801, 650, 654, 797, 556, 566), (556, 797, 801, 639), (649, 647, 797, 654, 658, 793, 555, 565), (555, 793, 797, 647), (653, 651, 793, 658, 662, 664, 554, 564), (554, 664, 793, 651), (700, 657, 563, 699), (699, 563, 553, 697), (553, 663, 664, 655), (661, 659, 663, 665, 672, 783, 552, 562), (552, 783, 663, 659), (668, 666, 783, 672, 676, 779, 551, 561), (551, 779, 783, 666), (671, 669, 779, 676, 675, 775, 550, 560), (550, 775, 779, 669), (579, 574, 597, 602), (570, 592, 594, 572), (587, 584, 621, 620, 619, 622, 585, 586), (730, 709, 713, 714, 710, 729, 712, 716, 715, 711), (722, 705, 717, 718, 706, 721, 708, 720, 719, 707), (626, 625, 755, 756), (630, 629, 757, 758), (755, 624, 623, 756), (728, 701, 723, 724, 702, 727, 704, 726, 725, 703), (762, 697, 731, 732, 698, 761, 700, 734, 733, 699), (764, 693, 735, 736, 694, 763, 696, 738, 737, 695), (766, 689, 739, 740, 690, 765, 692, 742, 741, 691), (768, 685, 743, 744, 686, 767, 688, 746, 745, 687), (770, 681, 747, 748, 682, 769, 684, 750, 749, 683), (569, 559, 806, 638, 642, 805, 558, 568), (540, 773, 857, 541), (774, 857, 858, 542), (674, 541, 857, 779, 775, 773, 540, 673), (778, 858, 856, 543), (670, 542, 858, 783, 779, 857, 774, 776), (782, 856, 853, 544), (667, 543, 856, 663, 783, 858, 778, 780), (786, 853, 849, 545), (660, 544, 853, 664, 663, 856, 782, 784), (789, 849, 850, 546), (792, 850, 848, 547), (652, 546, 850, 792, 794, 648, 547, 848, 801, 797, 793, 849, 789, 790), (796, 848, 845, 548), (656, 545, 849, 793, 664, 853, 786, 787), (800, 845, 804, 549), (640, 548, 845, 805, 801, 848, 796, 798), (808, 810, 809, 807), (812, 814, 813, 811), (816, 818, 817, 815), (820, 822, 821, 819), (824, 826, 825, 823), (828, 830, 829, 827), (832, 834, 833, 831), (836, 838, 837, 835), (840, 842, 841, 839), (533, 71, 72, 532), (534, 70, 71, 843), (803, 532, 72, 845, 848, 71, 533, 799), (535, 69, 70, 846), (844, 843, 71, 848, 850, 70, 534, 795), (537, 67, 68, 536), (847, 846, 70, 850, 849, 69, 535, 791), (538, 66, 67, 851), (788, 536, 68, 853, 856, 67, 537, 785), (539, 65, 66, 854), (852, 851, 67, 856, 858, 66, 538, 781), (855, 854, 66, 858, 857, 65, 539, 777), (860, 859, 862, 861), (864, 863, 866, 865), (868, 867, 870, 869), (872, 871, 874, 873), (876, 875, 878, 877), (880, 879, 882, 881), (636, 549, 804, 806, 805, 845, 800, 802), (772, 677, 751, 752, 678, 771, 680, 754, 753, 679), (758, 757, 628, 627), (632, 631, 759, 760), (759, 634, 633, 760), (675, 23, 601, 602), (19, 598, 601, 23), (22, 638, 593, 594), (596, 593, 638, 804, 73, 595), (804, 845, 613, 614), (72, 612, 613, 845), (581, 624, 625, 590), (591, 590, 625, 626), (591, 626, 623, 580), (607, 570, 572, 609), (610, 608, 571, 573), (609, 572, 571, 608), (607, 610, 573, 570), (581, 580, 623, 624), (592, 17, 22, 594), (773, 775, 675, 602, 597, 64), (857, 773, 619, 620), (65, 857, 620, 621), (585, 584, 633, 634), (584, 587, 632, 633), (587, 586, 631, 632), (586, 585, 634, 631), (621, 622, 64, 65), (68, 616, 617, 853), (849, 853, 617, 618), (69, 849, 618, 615), (615, 616, 68, 69), (583, 628, 629, 588), (589, 588, 629, 630), (589, 630, 627, 582), (579, 606, 603, 574), (575, 604, 605, 578), (575, 574, 603, 604), (579, 578, 605, 606), (583, 582, 627, 628), (597, 598, 19, 64), (611, 612, 72, 73), (73, 17, 592, 595), (888, 887, 895, 902, 896), (889, 883, 911, 913), (886, 885, 79, 81, 251, 904, 887, 888), (10, 0, 910, 904), (0, 1, 250, 910), (14, 10, 904, 251), (890, 884, 907, 909), (885, 887, 904, 79), (887, 885, 893, 898, 897, 895), (886, 888, 896, 900, 899, 894), (885, 886, 894, 901, 893), (898, 893, 901, 894, 899, 900, 896, 902, 895, 897), (884, 890, 910, 76), (903, 883, 74, 76, 910, 250, 889, 905), (891, 884, 76, 79, 904, 910, 890, 892), (908, 909, 907, 906), (884, 891, 906, 907), (892, 890, 909, 908), (891, 892, 908, 906), (883, 889, 250, 74), (914, 913, 911, 912), (903, 905, 914, 912), (883, 903, 912, 911), (905, 889, 913, 914), (920, 928, 934, 927, 919), (921, 945, 943, 915), (918, 920, 919, 936, 244, 88, 86, 917), (8, 936, 942, 2), (2, 942, 245, 3), (12, 244, 936, 8), (922, 941, 939, 916), (917, 86, 936, 919), (919, 927, 929, 930, 925, 917), (918, 926, 931, 932, 928, 920), (917, 925, 933, 926, 918), (930, 929, 927, 934, 928, 932, 931, 926, 933, 925), (916, 84, 942, 922), (935, 937, 921, 245, 942, 84, 85, 915), (923, 924, 922, 942, 936, 86, 84, 916), (940, 938, 939, 941), (916, 939, 938, 923), (924, 940, 941, 922), (923, 938, 940, 924), (915, 85, 245, 921), (946, 944, 943, 945), (935, 944, 946, 937), (915, 943, 944, 935), (937, 946, 945, 921), (671, 560, 711, 712), (671, 712, 710, 669), (669, 710, 709, 550), (550, 709, 711, 560), (674, 673, 841, 842), (842, 840, 541, 674), (541, 840, 839, 540), (673, 540, 839, 841), (666, 668, 708, 706), (666, 706, 705, 551), (551, 705, 707, 561), (561, 707, 708, 668), (670, 776, 837, 838), (670, 838, 836, 542), (542, 836, 835, 774), (776, 774, 835, 837), (539, 880, 881, 777), (855, 777, 881, 882), (854, 855, 882, 879), (539, 854, 879, 880), (538, 876, 877, 781), (780, 778, 831, 833), (552, 701, 703, 562), (562, 703, 704, 661), (667, 780, 833, 834), (852, 781, 877, 878), (851, 852, 878, 875), (660, 830, 828, 544), (655, 657, 700, 698), (661, 704, 702, 659), (667, 834, 832, 543), (536, 788, 874, 871), (538, 851, 875, 876), (537, 536, 871, 872), (544, 828, 827, 782), (543, 832, 831, 778), (784, 782, 827, 829), (537, 872, 873, 785), (660, 784, 829, 830), (788, 785, 873, 874), (655, 698, 697, 553), (659, 702, 701, 552), (695, 564, 554, 693), (825, 787, 786, 823), (826, 656, 787, 825), (826, 824, 545, 656), (824, 823, 786, 545), (694, 693, 554, 651), (653, 696, 694, 651), (653, 564, 695, 696), (555, 689, 691, 565), (790, 789, 819, 821), (794, 792, 815, 817), (535, 868, 869, 791), (846, 847, 870, 867), (652, 822, 820, 546), (690, 647, 649, 692), (639, 641, 688, 686), (648, 818, 816, 547), (843, 844, 866, 863), (534, 843, 863, 864), (547, 816, 815, 792), (639, 686, 685, 556), (647, 690, 689, 555), (546, 820, 819, 789), (535, 846, 867, 868), (533, 532, 859, 860), (648, 794, 817, 818), (652, 790, 821, 822), (649, 565, 691, 692), (641, 566, 687, 688), (566, 556, 685, 687), (681, 557, 635, 682), (548, 812, 811, 796), (567, 683, 684, 637), (640, 798, 813, 814), (803, 799, 861, 862), (844, 795, 865, 866), (847, 791, 869, 870), (636, 802, 809, 810), (569, 568, 679, 680), (567, 557, 681, 683), (798, 796, 811, 813), (533, 860, 861, 799), (802, 800, 807, 809), (568, 558, 677, 679), (569, 680, 678, 559), (637, 684, 682, 635), (640, 814, 812, 548), (636, 810, 808, 549), (532, 803, 862, 859), (549, 808, 807, 800), (559, 678, 677, 558), (534, 864, 865, 795)])
_uv = me_cube.uv_layers.new(name='UVMap')
_uv.uv.foreach_set('vector', [0.2921, 0.9635, 0.2921, 0.9484, 0.302, 0.9484, 0.302, 0.9635, 0.2178, 0.9642, 0.2178, 0.9793, 0.2137, 0.9793, 0.2137, 0.9642, 0.1371, 0.8921, 0.02974, 0.8921, 0.02974, 0.7263, 0.1371, 0.7263, 0.1371, 0.7414, 0.1371, 0.7564, 0.1371, 0.7715, 0.1371, 0.7866, 0.1371, 0.8017, 0.1371, 0.8167, 0.1371, 0.8318, 0.1371, 0.8469, 0.1371, 0.862, 0.1371, 0.8771, 0.2921, 0.9484, 0.2921, 0.9334, 0.302, 0.9334, 0.302, 0.9484, 0.1371, 0.7414, 0.1371, 0.7263, 0.1415, 0.7263, 0.1415, 0.7414, 0.1882, 0.9635, 0.1989, 0.9635, 0.2205, 0.9635, 0.2205, 0.9642, 0.1882, 0.9642, 0.2921, 0.9334, 0.2921, 0.9151, 0.302, 0.9151, 0.302, 0.9334, 0.3119, 0.9151, 0.3119, 0.9334, 0.302, 0.9334, 0.302, 0.9151, 0.02974, 0.7263, 0.02974, 0.8921, 0.01736, 0.8921, 0.01736, 0.8771, 0.01736, 0.862, 0.01736, 0.8469, 0.01736, 0.8318, 0.01736, 0.8167, 0.01736, 0.8017, 0.01736, 0.7866, 0.01736, 0.7715, 0.01736, 0.7564, 0.01736, 0.7414, 0.01736, 0.7263, 0.3119, 0.9484, 0.3119, 0.9635, 0.302, 0.9635, 0.302, 0.9484, 0.3119, 0.9334, 0.3119, 0.9484, 0.302, 0.9484, 0.302, 0.9334, 0.1371, 0.8921, 0.1371, 0.8771, 0.1412, 0.8771, 0.1412, 0.8921, 0.1841, 0.9911, 0.1841, 0.9827, 0.1844, 0.9827, 0.1844, 0.9911, 0.2087, 0.9914, 0.2087, 0.9827, 0.2091, 0.9827, 0.2091, 0.9914, 0.2015, 0.9824, 0.2015, 0.9909, 0.2008, 0.9909, 0.2008, 0.9824, 0.1812, 0.9914, 0.1812, 0.9827, 0.1816, 0.9827, 0.1816, 0.9914, 0.2132, 0.9915, 0.2132, 0.9827, 0.2137, 0.9827, 0.2137, 0.9915, 0.2921, 0.981, 0.2921, 0.9903, 0.2915, 0.9903, 0.2915, 0.981, 0.3418, 0.978, 0.3418, 0.9687, 0.3424, 0.9687, 0.3424, 0.978, 0.3389, 0.9129, 0.3389, 0.9214, 0.3381, 0.9214, 0.3381, 0.9129, 0.2047, 0.9827, 0.2047, 0.9914, 0.2042, 0.9914, 0.2042, 0.9827, 0.3374, 0.9129, 0.3374, 0.9001, 0.3374, 0.8859, 0.3374, 0.8692, 0.3392, 0.8692, 0.3392, 0.9129, 0.1553, 0.9852, 0.1553, 0.976, 0.1559, 0.976, 0.1559, 0.9806, 0.1559, 0.9852, 0.3292, 0.9756, 0.3292, 0.9849, 0.3286, 0.9849, 0.3286, 0.9803, 0.3286, 0.9756, 0.1779, 0.9917, 0.1779, 0.9827, 0.1783, 0.9827, 0.1783, 0.9872, 0.1783, 0.9917, 0.2947, 0.9915, 0.2947, 0.9826, 0.2953, 0.9826, 0.2953, 0.9855, 0.2953, 0.9885, 0.2953, 0.9915, 0.2947, 0.9826, 0.2947, 0.9918, 0.2941, 0.9918, 0.2941, 0.9872, 0.2941, 0.9826, 0.217, 0.9793, 0.217, 0.9884, 0.2162, 0.9884, 0.2162, 0.9793, 0.2204, 0.9733, 0.2204, 0.981, 0.2199, 0.981, 0.2199, 0.9784, 0.2199, 0.9759, 0.2199, 0.9733, 0.1788, 0.9921, 0.1788, 0.9827, 0.1791, 0.9827, 0.1791, 0.9874, 0.1791, 0.9921, 0.3292, 0.9491, 0.3292, 0.9588, 0.3286, 0.9588, 0.3286, 0.954, 0.3286, 0.9491, 0.3411, 0.8958, 0.3411, 0.9116, 0.3392, 0.9116, 0.3392, 0.8693, 0.3411, 0.8692, 0.3411, 0.8823, 0.1371, 0.8771, 0.1371, 0.862, 0.1409, 0.862, 0.1409, 0.8771, 0.211, 0.992, 0.211, 0.9827, 0.2114, 0.9827, 0.2114, 0.992, 0.2846, 0.9574, 0.2846, 0.9666, 0.2842, 0.9666, 0.2842, 0.9574, 0.3412, 0.9687, 0.3412, 0.9779, 0.3406, 0.9779, 0.3406, 0.9687, 0.3398, 0.9504, 0.3398, 0.9321, 0.3429, 0.9321, 0.3429, 0.9504, 0.2186, 0.9897, 0.2186, 0.9813, 0.2194, 0.9813, 0.2194, 0.9897, 0.1827, 0.9827, 0.1827, 0.9919, 0.1823, 0.9919, 0.1823, 0.9827, 0.1804, 0.9919, 0.1804, 0.9827, 0.1808, 0.9827, 0.1808, 0.9919, 0.3118, 0.9642, 0.3118, 0.9793, 0.308, 0.9793, 0.308, 0.9642, 0.08661, 0.976, 0.06085, 0.976, 0.06085, 0.9151, 0.08661, 0.9151, 0.06085, 0.9151, 0.06085, 0.976, 0.03962, 0.976, 0.03962, 0.9151, 0.03962, 0.9151, 0.03962, 0.976, 0.01839, 0.976, 0.01839, 0.9151, 0.1838, 0.9827, 0.1838, 0.9913, 0.1834, 0.9913, 0.1834, 0.9827, 0.2135, 0.982, 0.2135, 0.9735, 0.2137, 0.9735, 0.2137, 0.982, 0.2623, 0.8469, 0.2623, 0.862, 0.2613, 0.862, 0.2613, 0.8469, 0.02974, 0.8921, 0.1371, 0.8921, 0.1371, 0.8998, 0.1371, 0.9151, 0.02974, 0.9151, 0.02974, 0.8998, 0.1559, 0.976, 0.1301, 0.976, 0.1301, 0.9151, 0.1559, 0.9151, 0.1301, 0.9151, 0.1301, 0.976, 0.1089, 0.976, 0.1089, 0.9151, 0.1089, 0.9151, 0.1089, 0.976, 0.08764, 0.976, 0.08764, 0.9151, 0.1559, 0.9635, 0.1774, 0.9635, 0.1882, 0.9635, 0.1882, 0.9642, 0.1559, 0.9642, 0.2022, 0.9917, 0.2022, 0.9827, 0.2027, 0.9827, 0.2027, 0.9872, 0.2027, 0.9917, 0.2027, 0.9912, 0.2027, 0.9827, 0.2032, 0.9827, 0.2032, 0.9912, 0.1371, 0.7263, 0.02974, 0.7263, 0.02974, 0.7186, 0.02974, 0.7033, 0.1371, 0.7033, 0.1371, 0.7186, 0.308, 0.9642, 0.308, 0.9793, 0.3043, 0.9793, 0.3043, 0.9642, 0.1371, 0.8167, 0.1371, 0.8017, 0.1409, 0.8017, 0.1409, 0.8167, 0.3374, 0.8692, 0.3374, 0.8875, 0.3341, 0.8875, 0.3341, 0.8692, 0.3374, 0.9026, 0.3374, 0.9176, 0.3341, 0.9176, 0.3341, 0.9026, 0.3341, 0.8875, 0.3374, 0.8875, 0.2199, 0.9642, 0.2199, 0.9813, 0.2178, 0.9813, 0.2178, 0.9776, 0.2178, 0.9642, 0.1475, 0.993, 0.1475, 0.976, 0.1496, 0.976, 0.1496, 0.9895, 0.1496, 0.993, 0.2162, 0.9793, 0.2162, 0.9912, 0.2137, 0.9912, 0.2137, 0.9793, 0.3305, 0.8875, 0.3305, 0.8692, 0.3341, 0.8692, 0.3341, 0.8875, 0.3398, 0.948, 0.3398, 0.9615, 0.3398, 0.9746, 0.3379, 0.9745, 0.3379, 0.9321, 0.3398, 0.9321, 0.2921, 0.9574, 0.2921, 0.9725, 0.2877, 0.9725, 0.2877, 0.9574, 0.3277, 0.966, 0.3277, 0.981, 0.3239, 0.981, 0.3239, 0.966, 0.3398, 0.9687, 0.3398, 0.9504, 0.3429, 0.9504, 0.3429, 0.9687, 0.1371, 0.7564, 0.1371, 0.7414, 0.1409, 0.7414, 0.1409, 0.7564, 0.3406, 0.9321, 0.3406, 0.9138, 0.3437, 0.9138, 0.3437, 0.9321, 0.3442, 0.8692, 0.3442, 0.8875, 0.3411, 0.8875, 0.3411, 0.8692, 0.2907, 0.9725, 0.2907, 0.9908, 0.2877, 0.9908, 0.2877, 0.9725, 0.2846, 0.9757, 0.2846, 0.9574, 0.2877, 0.9574, 0.2877, 0.9757, 0.2237, 0.9608, 0.2385, 0.9608, 0.2417, 0.9635, 0.2205, 0.9635, 0.2385, 0.948, 0.2385, 0.9337, 0.2385, 0.917, 0.2417, 0.9151, 0.2417, 0.9334, 0.2417, 0.9484, 0.2417, 0.9635, 0.2385, 0.9608, 0.2385, 0.917, 0.2237, 0.917, 0.2205, 0.9151, 0.2417, 0.9151, 0.2225, 0.9809, 0.2397, 0.9809, 0.2397, 0.9639, 0.2417, 0.9635, 0.2417, 0.9818, 0.2205, 0.9818, 0.2205, 0.9635, 0.2225, 0.9639, 0.2596, 0.9182, 0.2451, 0.9182, 0.2417, 0.9151, 0.263, 0.9151, 0.2663, 0.9114, 0.279, 0.9114, 0.2835, 0.9151, 0.2623, 0.9151, 0.2623, 0.8998, 0.2835, 0.8998, 0.279, 0.9034, 0.2663, 0.9034, 0.2451, 0.9607, 0.2596, 0.9607, 0.263, 0.9635, 0.2417, 0.9635, 0.2596, 0.9341, 0.2596, 0.9182, 0.263, 0.9151, 0.263, 0.9334, 0.263, 0.9484, 0.263, 0.9635, 0.2596, 0.9607, 0.2596, 0.9476, 0.7414, 0.3193, 0.2176, 0.3202, 0.2175, 0.2768, 0.7413, 0.2759, 0.3263, 0.9913, 0.3263, 0.981, 0.3286, 0.981, 0.3286, 0.9913, 0.3328, 0.9655, 0.3328, 0.9806, 0.3292, 0.9806, 0.3292, 0.9655, 0.3292, 0.9504, 0.3292, 0.9321, 0.3328, 0.9321, 0.3328, 0.9504, 0.3263, 0.981, 0.3263, 0.9913, 0.3239, 0.9913, 0.3239, 0.981, 0.7424, 0.3193, 0.2176, 0.3202, 0.2175, 0.2768, 0.7423, 0.2759, 0.3305, 0.9176, 0.3305, 0.9026, 0.3305, 0.8875, 0.3341, 0.8875, 0.3341, 0.9026, 0.3341, 0.9176, 0.3091, 0.9898, 0.3091, 0.9793, 0.3115, 0.9793, 0.3115, 0.9898, 0.3091, 0.9793, 0.3091, 0.9898, 0.3068, 0.9898, 0.3068, 0.9793, 0.3379, 0.9321, 0.3379, 0.9488, 0.3379, 0.9631, 0.3379, 0.9759, 0.3361, 0.9759, 0.3361, 0.9321, 0.2397, 0.9639, 0.2225, 0.9639, 0.2205, 0.9635, 0.2417, 0.9635, 0.2649, 0.9762, 0.2823, 0.9762, 0.2823, 0.9592, 0.2842, 0.9588, 0.2842, 0.9771, 0.263, 0.9771, 0.263, 0.9588, 0.2649, 0.9592, 0.2823, 0.9592, 0.2649, 0.9592, 0.263, 0.9588, 0.2842, 0.9588, 0.2662, 0.8198, 0.2662, 0.8283, 0.279, 0.8283, 0.2834, 0.8316, 0.2624, 0.8316, 0.2624, 0.817, 0.2834, 0.817, 0.279, 0.8198, 0.244, 0.9814, 0.2607, 0.9814, 0.263, 0.9818, 0.2417, 0.9818, 0.3328, 0.9655, 0.3328, 0.9504, 0.3328, 0.9321, 0.3361, 0.9321, 0.3361, 0.9504, 0.3361, 0.9655, 0.3361, 0.9806, 0.3328, 0.9806, 0.3068, 0.9793, 0.3068, 0.9912, 0.3043, 0.9912, 0.3043, 0.9793, 0.1718, 0.9916, 0.1718, 0.9793, 0.1743, 0.9793, 0.1743, 0.9916, 0.3432, 0.8875, 0.3432, 0.9045, 0.3411, 0.9045, 0.3411, 0.8912, 0.3411, 0.8875, 0.1516, 0.976, 0.1516, 0.9929, 0.1496, 0.9929, 0.1496, 0.9893, 0.1496, 0.976, 0.1743, 0.9916, 0.1743, 0.9793, 0.1769, 0.9793, 0.1769, 0.9916, 0.1718, 0.9793, 0.1718, 0.9917, 0.1692, 0.9917, 0.1692, 0.9793, 0.1516, 0.9929, 0.1516, 0.976, 0.1537, 0.976, 0.1537, 0.9893, 0.1537, 0.9929, 0.2856, 0.9927, 0.2856, 0.9757, 0.2877, 0.9757, 0.2877, 0.9792, 0.2877, 0.9927, 0.1692, 0.9793, 0.1692, 0.9917, 0.1667, 0.9917, 0.1667, 0.9793, 0.00109, 0.6674, 0.00109, 0.3326, 0.092, 0.3326, 0.1829, 0.3326, 0.2738, 0.3326, 0.3647, 0.3326, 0.4556, 0.3326, 0.5465, 0.3326, 0.6375, 0.3326, 0.7284, 0.3326, 0.8193, 0.3326, 0.9102, 0.3326, 0.9925, 0.3326, 0.9925, 0.6674, 0.0006448, 0.4816, 0.9857, 0.4809, 0.9857, 0.5176, 0.8962, 0.5184, 0.804, 0.5184, 0.7119, 0.5184, 0.6198, 0.5184, 0.54, 0.5184, 0.4479, 0.5184, 0.3557, 0.5184, 0.2636, 0.5184, 0.1715, 0.5184, 0.07933, 0.5184, 0.0006448, 0.5184, 0.0002422, 0.6693, 0.0002422, 0.3301, 0.1572, 0.3301, 0.1572, 0.6693, 0.1572, 0.3301, 0.1572, 0.6693, 0.0002422, 0.6693, 0.0002422, 0.3301, 0.2623, 0.8318, 0.2623, 0.8469, 0.2613, 0.8469, 0.2613, 0.8318, 0.2623, 0.8167, 0.2623, 0.8318, 0.2613, 0.8318, 0.2613, 0.8167, 0.2623, 0.7033, 0.2623, 0.7186, 0.2623, 0.7263, 0.2613, 0.7263, 0.2613, 0.7033, 0.2623, 0.8921, 0.2623, 0.8998, 0.2623, 0.9151, 0.2613, 0.9151, 0.2613, 0.8921, 0.2623, 0.8017, 0.2623, 0.8167, 0.2613, 0.8167, 0.2613, 0.8017, 0.2623, 0.7866, 0.2623, 0.8017, 0.2613, 0.8017, 0.2613, 0.7866, 0.2921, 0.9635, 0.302, 0.9635, 0.302, 0.9642, 0.2921, 0.9642, 0.2623, 0.7715, 0.2623, 0.7866, 0.2613, 0.7866, 0.2613, 0.7715, 0.2623, 0.7564, 0.2623, 0.7715, 0.2613, 0.7715, 0.2613, 0.7564, 0.2623, 0.7414, 0.2623, 0.7564, 0.2613, 0.7564, 0.2613, 0.7414, 0.01839, 0.9151, 0.01839, 0.976, 0.01736, 0.976, 0.01736, 0.9151, 0.08764, 0.9151, 0.08764, 0.976, 0.08661, 0.976, 0.08661, 0.9151, 0.2623, 0.8771, 0.2623, 0.8921, 0.2613, 0.8921, 0.2613, 0.8771, 0.302, 0.9635, 0.3119, 0.9635, 0.3119, 0.9642, 0.302, 0.9642, 0.2623, 0.862, 0.2623, 0.8771, 0.2613, 0.8771, 0.2613, 0.862, 0.2623, 0.7263, 0.2623, 0.7414, 0.2613, 0.7414, 0.2613, 0.7263, 0.2791, 0.7531, 0.2791, 0.7446, 0.2835, 0.7414, 0.2835, 0.7564, 0.1598, 0.9676, 0.1598, 0.9762, 0.1728, 0.9762, 0.1771, 0.9793, 0.1559, 0.9793, 0.1559, 0.9642, 0.1771, 0.9642, 0.1728, 0.9676, 0.1415, 0.9151, 0.1415, 0.9151, 0.1415, 0.9151, 0.1415, 0.9151, 0.1415, 0.9151, 0.1415, 0.9151, 0.1415, 0.9151, 0.1415, 0.9151, 0.1415, 0.9151, 0.1415, 0.9151, 0.1415, 0.9151, 0.1415, 0.9151, 0.1415, 0.9151, 0.1415, 0.9151, 0.1415, 0.9151, 0.1415, 0.9151, 0.1728, 0.9762, 0.1728, 0.9676, 0.1771, 0.9642, 0.1771, 0.9793, 0.2663, 0.7749, 0.2663, 0.7832, 0.279, 0.7832, 0.2835, 0.7866, 0.2623, 0.7866, 0.2623, 0.7715, 0.2835, 0.7715, 0.279, 0.7749, 0.279, 0.7832, 0.279, 0.7749, 0.2835, 0.7715, 0.2835, 0.7866, 0.2663, 0.7901, 0.2663, 0.799, 0.2789, 0.799, 0.2835, 0.8017, 0.2623, 0.8017, 0.2623, 0.7866, 0.2835, 0.7866, 0.2789, 0.7901, 0.2789, 0.799, 0.2789, 0.7901, 0.2835, 0.7866, 0.2835, 0.8017, 0.2664, 0.8048, 0.2664, 0.8134, 0.2793, 0.8134, 0.2835, 0.8167, 0.2623, 0.8167, 0.2623, 0.8017, 0.2835, 0.8017, 0.2793, 0.8048, 0.2793, 0.8134, 0.2793, 0.8048, 0.2835, 0.8017, 0.2835, 0.8167, 0.2792, 0.7069, 0.2665, 0.7069, 0.2665, 0.715, 0.2792, 0.715, 0.2835, 0.7186, 0.2623, 0.7186, 0.2623, 0.7033, 0.2835, 0.7033, 0.2834, 0.8316, 0.2835, 0.8318, 0.2835, 0.8167, 0.2834, 0.817, 0.2624, 0.817, 0.2623, 0.8167, 0.2623, 0.8318, 0.2624, 0.8316, 0.2834, 0.817, 0.2624, 0.817, 0.2623, 0.8167, 0.2835, 0.8167, 0.2624, 0.8316, 0.2834, 0.8316, 0.2835, 0.8318, 0.2623, 0.8318, 0.279, 0.8283, 0.279, 0.8198, 0.2834, 0.817, 0.2834, 0.8316, 0.2662, 0.8354, 0.2662, 0.8431, 0.2795, 0.8431, 0.2835, 0.8469, 0.2623, 0.8469, 0.2623, 0.8318, 0.2835, 0.8318, 0.2795, 0.8354, 0.2795, 0.8431, 0.2795, 0.8354, 0.2835, 0.8318, 0.2835, 0.8469, 0.2661, 0.8504, 0.2661, 0.8585, 0.2793, 0.8585, 0.2835, 0.862, 0.2623, 0.862, 0.2623, 0.8469, 0.2835, 0.8469, 0.2793, 0.8504, 0.2793, 0.8585, 0.2793, 0.8504, 0.2835, 0.8469, 0.2835, 0.862, 0.2659, 0.8657, 0.2659, 0.8733, 0.2795, 0.8733, 0.2835, 0.8771, 0.2623, 0.8771, 0.2623, 0.862, 0.2835, 0.862, 0.2795, 0.8657, 0.2795, 0.8733, 0.2795, 0.8657, 0.2835, 0.862, 0.2835, 0.8771, 0.2451, 0.9341, 0.2451, 0.9476, 0.2451, 0.9607, 0.2417, 0.9635, 0.2417, 0.9484, 0.2417, 0.9334, 0.2417, 0.9151, 0.2451, 0.9182, 0.2835, 0.8921, 0.3048, 0.8921, 0.3048, 0.8998, 0.2835, 0.8998, 0.3048, 0.8921, 0.3305, 0.8921, 0.3305, 0.8998, 0.3048, 0.8998, 0.2623, 0.8921, 0.2835, 0.8921, 0.2835, 0.8998, 0.2623, 0.8998, 0.2583, 0.9896, 0.2583, 0.9818, 0.2591, 0.9818, 0.2591, 0.9896, 0.2835, 0.7263, 0.2623, 0.7263, 0.2623, 0.7186, 0.2835, 0.7186, 0.3305, 0.7263, 0.3048, 0.7263, 0.3048, 0.7186, 0.3305, 0.7186, 0.3048, 0.7263, 0.2835, 0.7263, 0.2835, 0.7186, 0.3048, 0.7186, 0.3119, 0.9793, 0.3119, 0.9884, 0.3115, 0.9884, 0.3115, 0.9838, 0.3115, 0.9793, 0.2792, 0.715, 0.2792, 0.7069, 0.2835, 0.7033, 0.2835, 0.7186, 0.2237, 0.917, 0.2237, 0.9337, 0.2237, 0.948, 0.2237, 0.9608, 0.2205, 0.9635, 0.2205, 0.9484, 0.2205, 0.9334, 0.2205, 0.9151, 0.3018, 0.9907, 0.3018, 0.9826, 0.3024, 0.9826, 0.3024, 0.9853, 0.3024, 0.988, 0.3024, 0.9907, 0.3018, 0.9826, 0.3018, 0.9907, 0.3012, 0.9907, 0.3012, 0.988, 0.3012, 0.9853, 0.3012, 0.9826, 0.2625, 0.9908, 0.2625, 0.9818, 0.2629, 0.9818, 0.2629, 0.9863, 0.2629, 0.9908, 0.2597, 0.9903, 0.2597, 0.9818, 0.2604, 0.9818, 0.2604, 0.9846, 0.2604, 0.9875, 0.2604, 0.9903, 0.3, 0.9826, 0.3, 0.9918, 0.2995, 0.9918, 0.2995, 0.9872, 0.2995, 0.9826, 0.2611, 0.9818, 0.2611, 0.9903, 0.2604, 0.9903, 0.2604, 0.9875, 0.2604, 0.9846, 0.2604, 0.9818, 0.3405, 0.9129, 0.3405, 0.9215, 0.3397, 0.9215, 0.3397, 0.9186, 0.3397, 0.9158, 0.3397, 0.9129, 0.3416, 0.9898, 0.3416, 0.9806, 0.3421, 0.9806, 0.3421, 0.9852, 0.3421, 0.9898, 0.3406, 0.9687, 0.3406, 0.9773, 0.3398, 0.9773, 0.3398, 0.9744, 0.3398, 0.9716, 0.3398, 0.9687, 0.2047, 0.991, 0.2047, 0.9827, 0.2052, 0.9827, 0.2052, 0.9855, 0.2052, 0.9882, 0.2052, 0.991, 0.1788, 0.9827, 0.1788, 0.9917, 0.1783, 0.9917, 0.1783, 0.9872, 0.1783, 0.9827, 0.2057, 0.9827, 0.2057, 0.991, 0.2052, 0.991, 0.2052, 0.9882, 0.2052, 0.9855, 0.2052, 0.9827, 0.2077, 0.9827, 0.2077, 0.9917, 0.2072, 0.9917, 0.2072, 0.9872, 0.2072, 0.9827, 0.2953, 0.9915, 0.2953, 0.9826, 0.2958, 0.9826, 0.2958, 0.9855, 0.2958, 0.9885, 0.2958, 0.9915, 0.2077, 0.9917, 0.2077, 0.9827, 0.2081, 0.9827, 0.2081, 0.9872, 0.2081, 0.9917, 0.2562, 0.9818, 0.2562, 0.9903, 0.2555, 0.9903, 0.2555, 0.9875, 0.2555, 0.9846, 0.2555, 0.9818, 0.2936, 0.9918, 0.2936, 0.9826, 0.2941, 0.9826, 0.2941, 0.9872, 0.2941, 0.9918, 0.2562, 0.9903, 0.2562, 0.9818, 0.2569, 0.9818, 0.2569, 0.9846, 0.2569, 0.9875, 0.2569, 0.9903, 0.1848, 0.9918, 0.1848, 0.9827, 0.1851, 0.9827, 0.1851, 0.9873, 0.1851, 0.9918, 0.3286, 0.966, 0.3286, 0.9745, 0.3277, 0.9745, 0.3277, 0.966, 0.3374, 0.922, 0.3374, 0.9129, 0.3381, 0.9129, 0.3381, 0.922, 0.2907, 0.981, 0.2907, 0.9725, 0.2916, 0.9725, 0.2916, 0.981, 0.1831, 0.9827, 0.1831, 0.9913, 0.1827, 0.9913, 0.1827, 0.9884, 0.1827, 0.9856, 0.1827, 0.9827, 0.2205, 0.9813, 0.2205, 0.9904, 0.2202, 0.9904, 0.2202, 0.9858, 0.2202, 0.9813, 0.1834, 0.9827, 0.1834, 0.9913, 0.1831, 0.9913, 0.1831, 0.9884, 0.1831, 0.9856, 0.1831, 0.9827, 0.2096, 0.9922, 0.2096, 0.9827, 0.21, 0.9827, 0.21, 0.9875, 0.21, 0.9922, 0.2087, 0.9827, 0.2087, 0.9904, 0.2081, 0.9904, 0.2081, 0.9879, 0.2081, 0.9853, 0.2081, 0.9827, 0.3426, 0.9806, 0.3426, 0.99, 0.3421, 0.99, 0.3421, 0.9853, 0.3421, 0.9806, 0.2105, 0.9908, 0.2105, 0.9827, 0.211, 0.9827, 0.211, 0.9854, 0.211, 0.9881, 0.211, 0.9908, 0.1795, 0.9827, 0.1795, 0.9921, 0.1791, 0.9921, 0.1791, 0.9874, 0.1791, 0.9827, 0.2105, 0.9827, 0.2105, 0.9908, 0.21, 0.9908, 0.21, 0.9881, 0.21, 0.9854, 0.21, 0.9827, 0.2928, 0.9826, 0.2928, 0.9902, 0.2921, 0.9902, 0.2921, 0.9877, 0.2921, 0.9851, 0.2921, 0.9826, 0.3286, 0.9756, 0.3286, 0.966, 0.3292, 0.966, 0.3292, 0.9708, 0.3292, 0.9756, 0.2928, 0.9902, 0.2928, 0.9826, 0.2936, 0.9826, 0.2936, 0.9851, 0.2936, 0.9877, 0.2936, 0.9902, 0.279, 0.9114, 0.279, 0.9034, 0.2835, 0.8998, 0.2835, 0.9151, 0.2607, 0.9646, 0.244, 0.9646, 0.244, 0.9814, 0.2417, 0.9818, 0.2417, 0.9635, 0.263, 0.9635, 0.263, 0.9818, 0.2607, 0.9814, 0.2989, 0.9906, 0.2989, 0.9826, 0.2995, 0.9826, 0.2995, 0.9853, 0.2995, 0.9879, 0.2995, 0.9906, 0.2989, 0.9826, 0.2989, 0.9906, 0.2982, 0.9906, 0.2982, 0.9879, 0.2982, 0.9853, 0.2982, 0.9826, 0.2016, 0.9732, 0.2016, 0.9822, 0.2011, 0.9822, 0.2011, 0.9777, 0.2011, 0.9732, 0.03166, 0.251, 0.002205, 0.251, 0.002205, 0.2856, 0.002205, 0.3203, 0.03166, 0.3203, 0.06111, 0.3203, 0.09057, 0.3203, 0.09057, 0.2856, 0.09057, 0.251, 0.06111, 0.251, 0.003811, 0.2854, 0.003811, 0.2506, 0.03236, 0.2506, 0.06091, 0.2506, 0.08945, 0.2506, 0.08945, 0.2854, 0.08945, 0.3202, 0.06091, 0.3202, 0.03236, 0.3202, 0.003811, 0.3202, 0.003688, 0.2855, 0.003688, 0.2507, 0.03224, 0.2507, 0.06078, 0.2507, 0.08933, 0.2507, 0.08933, 0.2855, 0.08933, 0.3203, 0.06078, 0.3203, 0.03224, 0.3203, 0.003688, 0.3203, 0.03183, 0.3202, 0.003278, 0.3202, 0.003278, 0.2854, 0.003278, 0.2506, 0.03183, 0.2506, 0.06037, 0.2506, 0.08892, 0.2506, 0.08892, 0.2854, 0.08892, 0.3202, 0.06037, 0.3202, 0.1833, 0.2682, 0.1833, 0.3222, 0.1009, 0.3222, 0.1009, 0.2682, 0.1009, 0.3222, 0.1009, 0.2682, 0.1833, 0.2682, 0.1833, 0.3222, 0.1715, 0.207, 0.002938, 0.207, 0.002938, 0.05959, 0.1715, 0.05959, 0.003422, 0.2854, 0.003422, 0.2506, 0.03197, 0.2506, 0.06052, 0.2506, 0.08906, 0.2506, 0.08906, 0.2854, 0.08906, 0.3202, 0.06052, 0.3202, 0.03197, 0.3202, 0.003422, 0.3202, 0.003667, 0.2855, 0.003667, 0.2507, 0.03221, 0.2507, 0.06076, 0.2507, 0.08931, 0.2507, 0.08931, 0.2855, 0.08931, 0.3203, 0.06076, 0.3203, 0.03221, 0.3203, 0.003667, 0.3203, 0.003667, 0.2858, 0.003667, 0.251, 0.03221, 0.251, 0.06076, 0.251, 0.08931, 0.251, 0.08931, 0.2858, 0.08931, 0.3206, 0.06076, 0.3206, 0.03221, 0.3206, 0.003667, 0.3206, 0.003667, 0.2861, 0.003667, 0.2513, 0.03221, 0.2513, 0.06076, 0.2513, 0.08931, 0.2513, 0.08931, 0.2861, 0.08931, 0.3209, 0.06076, 0.3209, 0.03221, 0.3209, 0.003667, 0.3209, 0.003667, 0.2855, 0.003667, 0.2507, 0.03221, 0.2507, 0.06076, 0.2507, 0.08931, 0.2507, 0.08931, 0.2855, 0.08931, 0.3203, 0.06076, 0.3203, 0.03221, 0.3203, 0.003667, 0.3203, 0.003667, 0.2861, 0.003667, 0.2513, 0.03221, 0.2513, 0.06076, 0.2513, 0.08931, 0.2513, 0.08931, 0.2861, 0.08931, 0.3209, 0.06076, 0.3209, 0.03221, 0.3209, 0.003667, 0.3209, 0.2662, 0.7446, 0.2662, 0.7531, 0.2791, 0.7531, 0.2835, 0.7564, 0.2623, 0.7564, 0.2623, 0.7414, 0.2835, 0.7414, 0.2791, 0.7446, 0.3005, 0.9113, 0.3005, 0.9035, 0.3048, 0.8998, 0.3048, 0.9151, 0.3112, 0.9116, 0.324, 0.9116, 0.3305, 0.9151, 0.3048, 0.9151, 0.3048, 0.8998, 0.3305, 0.8998, 0.324, 0.9032, 0.3112, 0.9032, 0.3002, 0.8736, 0.3002, 0.8654, 0.3048, 0.862, 0.3048, 0.8771, 0.2878, 0.9113, 0.3005, 0.9113, 0.3048, 0.9151, 0.2835, 0.9151, 0.2835, 0.8998, 0.3048, 0.8998, 0.3005, 0.9035, 0.2878, 0.9035, 0.3005, 0.8587, 0.3005, 0.8502, 0.3048, 0.8469, 0.3048, 0.862, 0.288, 0.8654, 0.288, 0.8736, 0.3002, 0.8736, 0.3048, 0.8771, 0.2835, 0.8771, 0.2835, 0.862, 0.3048, 0.862, 0.3002, 0.8654, 0.3006, 0.8434, 0.3006, 0.8353, 0.3048, 0.8318, 0.3048, 0.8469, 0.2878, 0.8502, 0.2878, 0.8587, 0.3005, 0.8587, 0.3048, 0.862, 0.2835, 0.862, 0.2835, 0.8469, 0.3048, 0.8469, 0.3005, 0.8502, 0.3007, 0.8285, 0.3007, 0.8201, 0.3048, 0.8167, 0.3048, 0.8318, 0.2876, 0.8353, 0.2876, 0.8434, 0.3006, 0.8434, 0.3048, 0.8469, 0.2835, 0.8469, 0.2835, 0.8318, 0.3048, 0.8318, 0.3006, 0.8353, 0.3003, 0.8135, 0.3003, 0.8049, 0.3048, 0.8017, 0.3048, 0.8167, 0.2876, 0.8201, 0.2876, 0.8285, 0.3007, 0.8285, 0.3048, 0.8318, 0.2835, 0.8318, 0.2835, 0.8167, 0.3048, 0.8167, 0.3007, 0.8201, 0.3003, 0.7984, 0.3003, 0.7899, 0.3048, 0.7866, 0.3048, 0.8017, 0.3001, 0.7834, 0.3001, 0.7747, 0.3048, 0.7715, 0.3048, 0.7866, 0.288, 0.7899, 0.288, 0.7984, 0.3003, 0.7984, 0.3048, 0.8017, 0.2835, 0.8017, 0.2835, 0.7866, 0.2835, 0.7715, 0.3048, 0.7715, 0.3001, 0.7747, 0.2882, 0.7747, 0.2882, 0.7834, 0.3001, 0.7834, 0.3048, 0.7866, 0.3003, 0.7899, 0.3002, 0.7683, 0.3002, 0.7597, 0.3048, 0.7564, 0.3048, 0.7715, 0.288, 0.8049, 0.288, 0.8135, 0.3003, 0.8135, 0.3048, 0.8167, 0.2835, 0.8167, 0.2835, 0.8017, 0.3048, 0.8017, 0.3003, 0.8049, 0.3002, 0.7531, 0.3002, 0.7447, 0.3048, 0.7414, 0.3048, 0.7564, 0.288, 0.7597, 0.288, 0.7683, 0.3002, 0.7683, 0.3048, 0.7715, 0.2835, 0.7715, 0.2835, 0.7564, 0.3048, 0.7564, 0.3002, 0.7597, 0.3002, 0.7151, 0.3002, 0.7068, 0.3048, 0.7033, 0.3048, 0.7186, 0.08931, 0.2512, 0.08931, 0.3204, 0.002786, 0.3204, 0.002786, 0.2512, 0.1804, 0.9827, 0.1804, 0.9911, 0.18, 0.9911, 0.18, 0.9827, 0.1795, 0.9911, 0.1795, 0.9827, 0.18, 0.9827, 0.18, 0.9911, 0.1838, 0.9913, 0.1838, 0.9827, 0.1841, 0.9827, 0.1841, 0.9913, 0.002786, 0.2512, 0.08931, 0.2512, 0.08931, 0.3204, 0.002786, 0.3204, 0.1853, 0.9827, 0.1853, 0.9913, 0.1851, 0.9913, 0.1851, 0.9827, 0.1848, 0.9827, 0.1848, 0.9911, 0.1844, 0.9911, 0.1844, 0.9827, 0.1853, 0.9913, 0.1853, 0.9827, 0.1856, 0.9827, 0.1856, 0.9913, 0.002786, 0.2512, 0.08931, 0.2512, 0.08931, 0.3204, 0.002786, 0.3204, 0.2971, 0.9912, 0.2971, 0.9826, 0.2977, 0.9826, 0.2977, 0.9912, 0.2096, 0.9827, 0.2096, 0.9914, 0.2091, 0.9914, 0.2091, 0.9827, 0.2982, 0.9826, 0.2982, 0.9912, 0.2977, 0.9912, 0.2977, 0.9826, 0.002786, 0.2512, 0.08931, 0.2512, 0.08931, 0.3204, 0.002786, 0.3204, 0.1553, 0.976, 0.1553, 0.9848, 0.1545, 0.9848, 0.1545, 0.976, 0.2002, 0.9909, 0.2002, 0.9824, 0.2008, 0.9824, 0.2008, 0.9909, 0.1537, 0.9848, 0.1537, 0.976, 0.1545, 0.976, 0.1545, 0.9848, 0.002786, 0.2512, 0.08931, 0.2512, 0.08931, 0.3204, 0.002786, 0.3204, 0.2916, 0.981, 0.2916, 0.9725, 0.2921, 0.9725, 0.2921, 0.981, 0.182, 0.9827, 0.182, 0.9914, 0.1816, 0.9914, 0.1816, 0.9827, 0.2072, 0.9827, 0.2072, 0.9912, 0.2067, 0.9912, 0.2067, 0.9827, 0.002786, 0.2512, 0.08931, 0.2512, 0.08931, 0.3204, 0.002786, 0.3204, 0.3024, 0.9911, 0.3024, 0.9826, 0.3029, 0.9826, 0.3029, 0.9911, 0.2132, 0.9827, 0.2132, 0.9915, 0.2128, 0.9915, 0.2128, 0.9827, 0.3035, 0.9826, 0.3035, 0.9911, 0.3029, 0.9911, 0.3029, 0.9826, 0.002786, 0.2512, 0.08931, 0.2512, 0.08931, 0.3204, 0.002786, 0.3204, 0.3397, 0.9129, 0.3397, 0.9214, 0.3389, 0.9214, 0.3389, 0.9129, 0.2569, 0.9911, 0.2569, 0.9818, 0.2576, 0.9818, 0.2576, 0.9911, 0.2907, 0.9894, 0.2907, 0.981, 0.2915, 0.981, 0.2915, 0.9894, 0.002786, 0.2512, 0.08931, 0.2512, 0.08931, 0.3204, 0.002786, 0.3204, 0.2618, 0.9899, 0.2618, 0.9818, 0.2625, 0.9818, 0.2625, 0.9899, 0.3423, 0.9045, 0.3423, 0.9138, 0.3417, 0.9138, 0.3417, 0.9045, 0.2618, 0.9818, 0.2618, 0.9899, 0.2611, 0.9899, 0.2611, 0.9818, 0.002786, 0.2512, 0.08931, 0.2512, 0.08931, 0.3204, 0.002786, 0.3204, 0.2591, 0.9909, 0.2591, 0.9818, 0.2597, 0.9818, 0.2597, 0.9909, 0.217, 0.9878, 0.217, 0.9793, 0.2178, 0.9793, 0.2178, 0.9878, 0.2205, 0.9642, 0.2205, 0.9733, 0.2199, 0.9733, 0.2199, 0.9642, 0.002786, 0.2512, 0.08931, 0.2512, 0.08931, 0.3204, 0.002786, 0.3204, 0.2971, 0.9826, 0.2971, 0.9908, 0.2964, 0.9908, 0.2964, 0.9826, 0.2037, 0.9914, 0.2037, 0.9827, 0.2042, 0.9827, 0.2042, 0.9914, 0.2958, 0.9908, 0.2958, 0.9826, 0.2964, 0.9826, 0.2964, 0.9908, 0.002786, 0.3204, 0.002786, 0.2512, 0.08931, 0.2512, 0.08931, 0.3204, 0.2856, 0.9757, 0.2856, 0.9848, 0.285, 0.9848, 0.285, 0.9757, 0.3412, 0.9778, 0.3412, 0.9687, 0.3418, 0.9687, 0.3418, 0.9778, 0.2583, 0.9818, 0.2583, 0.9896, 0.2576, 0.9896, 0.2576, 0.9818, 0.3241, 0.7683, 0.3241, 0.7597, 0.3305, 0.7564, 0.3305, 0.7715, 0.3242, 0.7067, 0.311, 0.7067, 0.311, 0.7153, 0.3242, 0.7153, 0.3305, 0.7186, 0.3048, 0.7186, 0.3048, 0.7033, 0.3305, 0.7033, 0.3241, 0.7833, 0.3241, 0.7748, 0.3305, 0.7715, 0.3305, 0.7866, 0.3112, 0.7597, 0.3112, 0.7683, 0.3241, 0.7683, 0.3305, 0.7715, 0.3048, 0.7715, 0.3048, 0.7564, 0.3305, 0.7564, 0.3241, 0.7597, 0.3241, 0.7983, 0.3241, 0.7899, 0.3305, 0.7866, 0.3305, 0.8017, 0.3112, 0.7748, 0.3112, 0.7833, 0.3241, 0.7833, 0.3305, 0.7866, 0.3048, 0.7866, 0.3048, 0.7715, 0.3305, 0.7715, 0.3241, 0.7748, 0.3241, 0.8282, 0.3241, 0.8203, 0.3305, 0.8167, 0.3305, 0.8318, 0.3112, 0.7899, 0.3112, 0.7983, 0.3241, 0.7983, 0.3305, 0.8017, 0.3048, 0.8017, 0.3048, 0.7866, 0.3305, 0.7866, 0.3241, 0.7899, 0.3241, 0.8436, 0.3241, 0.8351, 0.3305, 0.8318, 0.3305, 0.8469, 0.3111, 0.8203, 0.3111, 0.8282, 0.3241, 0.8282, 0.3305, 0.8318, 0.3048, 0.8318, 0.3048, 0.8167, 0.3305, 0.8167, 0.3241, 0.8203, 0.3241, 0.8587, 0.3241, 0.8502, 0.3305, 0.8469, 0.3305, 0.862, 0.3112, 0.8351, 0.3112, 0.8436, 0.3241, 0.8436, 0.3305, 0.8469, 0.3048, 0.8469, 0.3048, 0.8318, 0.3305, 0.8318, 0.3241, 0.8351, 0.324, 0.9116, 0.324, 0.9032, 0.3305, 0.8998, 0.3305, 0.9151, 0.3111, 0.8502, 0.3111, 0.8587, 0.3241, 0.8587, 0.3305, 0.862, 0.3048, 0.862, 0.3048, 0.8469, 0.3305, 0.8469, 0.3241, 0.8502, 0.3242, 0.7153, 0.3242, 0.7067, 0.3305, 0.7033, 0.3305, 0.7186, 0.3002, 0.7068, 0.2881, 0.7068, 0.2881, 0.7151, 0.3002, 0.7151, 0.3048, 0.7186, 0.2835, 0.7186, 0.2835, 0.7033, 0.3048, 0.7033, 0.003357, 0.3217, 0.003357, 0.251, 0.08922, 0.251, 0.08922, 0.3217, 0.3405, 0.9223, 0.3405, 0.9129, 0.3406, 0.9129, 0.3406, 0.9223, 0.3042, 0.9826, 0.3042, 0.9919, 0.304, 0.9919, 0.304, 0.9826, 0.1771, 0.9793, 0.1771, 0.9879, 0.1769, 0.9879, 0.1769, 0.9793, 0.08922, 0.251, 0.08922, 0.3217, 0.003357, 0.3217, 0.003357, 0.251, 0.2067, 0.9827, 0.2067, 0.9913, 0.2062, 0.9913, 0.2062, 0.9827, 0.1812, 0.9827, 0.1812, 0.9919, 0.1808, 0.9919, 0.1808, 0.9827, 0.2057, 0.9913, 0.2057, 0.9827, 0.2062, 0.9827, 0.2062, 0.9913, 0.003357, 0.3217, 0.003357, 0.251, 0.08922, 0.251, 0.08922, 0.3217, 0.2123, 0.9912, 0.2123, 0.9827, 0.2128, 0.9827, 0.2128, 0.9912, 0.1823, 0.9827, 0.1823, 0.9919, 0.182, 0.9919, 0.182, 0.9827, 0.2123, 0.9827, 0.2123, 0.9912, 0.2119, 0.9912, 0.2119, 0.9827, 0.08922, 0.251, 0.08922, 0.3217, 0.003357, 0.3217, 0.003357, 0.251, 0.341, 0.9898, 0.341, 0.9806, 0.3416, 0.9806, 0.3416, 0.9898, 0.2202, 0.9813, 0.2202, 0.9897, 0.2194, 0.9897, 0.2194, 0.9813, 0.3417, 0.9045, 0.3417, 0.9137, 0.3411, 0.9137, 0.3411, 0.9045, 0.003357, 0.3217, 0.003357, 0.251, 0.08922, 0.251, 0.08922, 0.3217, 0.3301, 0.9151, 0.3301, 0.9229, 0.3293, 0.9229, 0.3293, 0.9151, 0.341, 0.9806, 0.341, 0.9898, 0.3403, 0.9898, 0.3403, 0.9806, 0.2186, 0.9813, 0.2186, 0.9892, 0.2178, 0.9892, 0.2178, 0.9813, 0.003357, 0.3217, 0.003357, 0.251, 0.08922, 0.251, 0.08922, 0.3217, 0.3, 0.991, 0.3, 0.9826, 0.3006, 0.9826, 0.3006, 0.991, 0.2842, 0.9757, 0.2842, 0.9666, 0.2846, 0.9666, 0.2846, 0.9757, 0.3012, 0.9826, 0.3012, 0.991, 0.3006, 0.991, 0.3006, 0.9826, 0.08922, 0.251, 0.08922, 0.3217, 0.003357, 0.3217, 0.003357, 0.251, 0.2022, 0.9827, 0.2022, 0.9912, 0.2016, 0.9912, 0.2016, 0.9827, 0.2119, 0.9827, 0.2119, 0.992, 0.2114, 0.992, 0.2114, 0.9827, 0.3035, 0.9911, 0.3035, 0.9826, 0.304, 0.9826, 0.304, 0.9911, 0.08922, 0.251, 0.08922, 0.3217, 0.003357, 0.3217, 0.003357, 0.251, 0.2032, 0.9912, 0.2032, 0.9827, 0.2037, 0.9827, 0.2037, 0.9912, 0.1775, 0.9827, 0.1775, 0.9918, 0.1771, 0.9918, 0.1771, 0.9827, 0.1775, 0.9918, 0.1775, 0.9827, 0.1779, 0.9827, 0.1779, 0.9918, 0.2881, 0.7447, 0.2881, 0.7531, 0.3002, 0.7531, 0.3048, 0.7564, 0.2835, 0.7564, 0.2835, 0.7414, 0.3048, 0.7414, 0.3002, 0.7447, 0.003135, 0.2859, 0.003135, 0.2511, 0.03168, 0.2511, 0.06023, 0.2511, 0.08878, 0.2511, 0.08878, 0.2859, 0.08878, 0.3207, 0.06023, 0.3207, 0.03168, 0.3207, 0.003135, 0.3207, 0.1715, 0.05959, 0.1715, 0.207, 0.002938, 0.207, 0.002938, 0.05959, 0.1833, 0.2682, 0.1833, 0.3222, 0.1009, 0.3222, 0.1009, 0.2682, 0.002938, 0.05959, 0.1715, 0.05959, 0.1715, 0.207, 0.002938, 0.207, 0.2623, 0.8469, 0.2613, 0.8469, 0.2613, 0.862, 0.2623, 0.862, 0.2237, 0.9608, 0.2205, 0.9635, 0.2417, 0.9635, 0.2385, 0.9608, 0.2385, 0.9608, 0.2417, 0.9635, 0.2417, 0.9334, 0.2417, 0.9151, 0.2385, 0.917, 0.2385, 0.917, 0.2417, 0.9151, 0.2205, 0.9151, 0.2237, 0.917, 0.2225, 0.9809, 0.2225, 0.9639, 0.2205, 0.9635, 0.2205, 0.9818, 0.2417, 0.9818, 0.2417, 0.9635, 0.2397, 0.9639, 0.2397, 0.9809, 0.2596, 0.9182, 0.263, 0.9151, 0.2417, 0.9151, 0.2451, 0.9182, 0.2451, 0.9607, 0.2417, 0.9635, 0.263, 0.9635, 0.2596, 0.9607, 0.2596, 0.9341, 0.2596, 0.9476, 0.2596, 0.9607, 0.263, 0.9635, 0.263, 0.9484, 0.263, 0.9334, 0.263, 0.9151, 0.2596, 0.9182, 0.7414, 0.3193, 0.7413, 0.2759, 0.2175, 0.2768, 0.2176, 0.3202, 0.7424, 0.3193, 0.7423, 0.2759, 0.2175, 0.2768, 0.2176, 0.3202, 0.2397, 0.9639, 0.2417, 0.9635, 0.2205, 0.9635, 0.2225, 0.9639, 0.2649, 0.9762, 0.2649, 0.9592, 0.263, 0.9588, 0.263, 0.9771, 0.2842, 0.9771, 0.2842, 0.9588, 0.2823, 0.9592, 0.2823, 0.9762, 0.2823, 0.9592, 0.2842, 0.9588, 0.263, 0.9588, 0.2649, 0.9592, 0.2662, 0.8198, 0.279, 0.8198, 0.2834, 0.817, 0.2624, 0.817, 0.2624, 0.8316, 0.2834, 0.8316, 0.279, 0.8283, 0.2662, 0.8283, 0.244, 0.9814, 0.2417, 0.9818, 0.263, 0.9818, 0.2607, 0.9814, 0.2623, 0.8318, 0.2613, 0.8318, 0.2613, 0.8469, 0.2623, 0.8469, 0.2623, 0.8167, 0.2613, 0.8167, 0.2613, 0.8318, 0.2623, 0.8318, 0.2623, 0.8017, 0.2613, 0.8017, 0.2613, 0.8167, 0.2623, 0.8167, 0.2623, 0.7866, 0.2613, 0.7866, 0.2613, 0.8017, 0.2623, 0.8017, 0.2623, 0.7715, 0.2613, 0.7715, 0.2613, 0.7866, 0.2623, 0.7866, 0.2623, 0.7564, 0.2613, 0.7564, 0.2613, 0.7715, 0.2623, 0.7715, 0.2623, 0.7414, 0.2613, 0.7414, 0.2613, 0.7564, 0.2623, 0.7564, 0.2623, 0.8771, 0.2613, 0.8771, 0.2613, 0.8921, 0.2623, 0.8921, 0.2623, 0.862, 0.2613, 0.862, 0.2613, 0.8771, 0.2623, 0.8771, 0.2623, 0.7263, 0.2613, 0.7263, 0.2613, 0.7414, 0.2623, 0.7414, 0.2791, 0.7531, 0.2835, 0.7564, 0.2835, 0.7414, 0.2791, 0.7446, 0.1598, 0.9676, 0.1728, 0.9676, 0.1771, 0.9642, 0.1559, 0.9642, 0.1559, 0.9793, 0.1771, 0.9793, 0.1728, 0.9762, 0.1598, 0.9762, 0.1728, 0.9762, 0.1771, 0.9793, 0.1771, 0.9642, 0.1728, 0.9676, 0.2663, 0.7749, 0.279, 0.7749, 0.2835, 0.7715, 0.2623, 0.7715, 0.2623, 0.7866, 0.2835, 0.7866, 0.279, 0.7832, 0.2663, 0.7832, 0.279, 0.7832, 0.2835, 0.7866, 0.2835, 0.7715, 0.279, 0.7749, 0.2663, 0.7901, 0.2789, 0.7901, 0.2835, 0.7866, 0.2623, 0.7866, 0.2623, 0.8017, 0.2835, 0.8017, 0.2789, 0.799, 0.2663, 0.799, 0.2789, 0.799, 0.2835, 0.8017, 0.2835, 0.7866, 0.2789, 0.7901, 0.2664, 0.8048, 0.2793, 0.8048, 0.2835, 0.8017, 0.2623, 0.8017, 0.2623, 0.8167, 0.2835, 0.8167, 0.2793, 0.8134, 0.2664, 0.8134, 0.2793, 0.8134, 0.2835, 0.8167, 0.2835, 0.8017, 0.2793, 0.8048, 0.7155, 0.8559, 0.6976, 0.8559, 0.6976, 0.6899, 0.7155, 0.6899, 0.0, 0.0, 0.2662, 0.8283, 0.279, 0.8283, 0.0, 0.0, 0.279, 0.8283, 0.2834, 0.8316, 0.2834, 0.817, 0.279, 0.8198, 0.2662, 0.8354, 0.2795, 0.8354, 0.2835, 0.8318, 0.2623, 0.8318, 0.2623, 0.8469, 0.2835, 0.8469, 0.2795, 0.8431, 0.2662, 0.8431, 0.2795, 0.8431, 0.2835, 0.8469, 0.2835, 0.8318, 0.2795, 0.8354, 0.2661, 0.8504, 0.2793, 0.8504, 0.2835, 0.8469, 0.2623, 0.8469, 0.2623, 0.862, 0.2835, 0.862, 0.2793, 0.8585, 0.2661, 0.8585, 0.2793, 0.8585, 0.2835, 0.862, 0.2835, 0.8469, 0.2793, 0.8504, 0.2659, 0.8657, 0.2795, 0.8657, 0.2835, 0.862, 0.2623, 0.862, 0.2623, 0.8771, 0.2835, 0.8771, 0.2795, 0.8733, 0.2659, 0.8733, 0.2795, 0.8733, 0.2835, 0.8771, 0.2835, 0.862, 0.2795, 0.8657, 0.2451, 0.9607, 0.2451, 0.9182, 0.2417, 0.9151, 0.2417, 0.9635, 0.2237, 0.917, 0.2205, 0.9151, 0.2205, 0.9635, 0.2237, 0.9608, 0.2607, 0.9646, 0.2607, 0.9814, 0.263, 0.9818, 0.263, 0.9635, 0.2417, 0.9635, 0.2417, 0.9818, 0.244, 0.9814, 0.244, 0.9646, 0.003811, 0.2854, 0.003811, 0.3202, 0.03236, 0.3202, 0.06091, 0.3202, 0.08945, 0.3202, 0.08945, 0.2854, 0.08945, 0.2506, 0.06091, 0.2506, 0.03236, 0.2506, 0.003811, 0.2506, 0.003688, 0.2855, 0.003688, 0.3203, 0.03224, 0.3203, 0.06078, 0.3203, 0.08933, 0.3203, 0.08933, 0.2855, 0.08933, 0.2507, 0.06078, 0.2507, 0.03224, 0.2507, 0.003688, 0.2507, 0.1833, 0.2682, 0.1009, 0.2682, 0.1009, 0.3222, 0.1833, 0.3222, 0.1009, 0.3222, 0.1833, 0.3222, 0.1833, 0.2682, 0.1009, 0.2682, 0.1715, 0.207, 0.1715, 0.05959, 0.002938, 0.05959, 0.002938, 0.207, 0.003422, 0.2854, 0.003422, 0.3202, 0.03197, 0.3202, 0.06052, 0.3202, 0.08906, 0.3202, 0.08906, 0.2854, 0.08906, 0.2506, 0.06052, 0.2506, 0.03197, 0.2506, 0.003422, 0.2506, 0.003667, 0.2855, 0.003667, 0.3203, 0.03221, 0.3203, 0.06076, 0.3203, 0.08931, 0.3203, 0.08931, 0.2855, 0.08931, 0.2507, 0.06076, 0.2507, 0.03221, 0.2507, 0.003667, 0.2507, 0.003667, 0.2858, 0.003667, 0.3206, 0.03221, 0.3206, 0.06076, 0.3206, 0.08931, 0.3206, 0.08931, 0.2858, 0.08931, 0.251, 0.06076, 0.251, 0.03221, 0.251, 0.003667, 0.251, 0.003667, 0.2861, 0.003667, 0.3209, 0.03221, 0.3209, 0.06076, 0.3209, 0.08931, 0.3209, 0.08931, 0.2861, 0.08931, 0.2513, 0.06076, 0.2513, 0.03221, 0.2513, 0.003667, 0.2513, 0.003667, 0.2855, 0.003667, 0.3203, 0.03221, 0.3203, 0.06076, 0.3203, 0.08931, 0.3203, 0.08931, 0.2855, 0.08931, 0.2507, 0.06076, 0.2507, 0.03221, 0.2507, 0.003667, 0.2507, 0.003667, 0.2861, 0.003667, 0.3209, 0.03221, 0.3209, 0.06076, 0.3209, 0.08931, 0.3209, 0.08931, 0.2861, 0.08931, 0.2513, 0.06076, 0.2513, 0.03221, 0.2513, 0.003667, 0.2513, 0.2662, 0.7446, 0.2791, 0.7446, 0.2835, 0.7414, 0.2623, 0.7414, 0.2623, 0.7564, 0.2835, 0.7564, 0.2791, 0.7531, 0.2662, 0.7531, 0.3002, 0.8736, 0.3048, 0.8771, 0.3048, 0.862, 0.3002, 0.8654, 0.3005, 0.8587, 0.3048, 0.862, 0.3048, 0.8469, 0.3005, 0.8502, 0.288, 0.8654, 0.3002, 0.8654, 0.3048, 0.862, 0.2835, 0.862, 0.2835, 0.8771, 0.3048, 0.8771, 0.3002, 0.8736, 0.288, 0.8736, 0.3006, 0.8434, 0.3048, 0.8469, 0.3048, 0.8318, 0.3006, 0.8353, 0.2878, 0.8502, 0.3005, 0.8502, 0.3048, 0.8469, 0.2835, 0.8469, 0.2835, 0.862, 0.3048, 0.862, 0.3005, 0.8587, 0.2878, 0.8587, 0.3007, 0.8285, 0.3048, 0.8318, 0.3048, 0.8167, 0.3007, 0.8201, 0.2876, 0.8353, 0.3006, 0.8353, 0.3048, 0.8318, 0.2835, 0.8318, 0.2835, 0.8469, 0.3048, 0.8469, 0.3006, 0.8434, 0.2876, 0.8434, 0.3003, 0.8135, 0.3048, 0.8167, 0.3048, 0.8017, 0.3003, 0.8049, 0.2876, 0.8201, 0.3007, 0.8201, 0.3048, 0.8167, 0.2835, 0.8167, 0.2835, 0.8318, 0.3048, 0.8318, 0.3007, 0.8285, 0.2876, 0.8285, 0.3003, 0.7984, 0.3048, 0.8017, 0.3048, 0.7866, 0.3003, 0.7899, 0.3001, 0.7834, 0.3048, 0.7866, 0.3048, 0.7715, 0.3001, 0.7747, 0.288, 0.7899, 0.3003, 0.7899, 0.3048, 0.7866, 0.3001, 0.7834, 0.2882, 0.7834, 0.2882, 0.7747, 0.3001, 0.7747, 0.3048, 0.7715, 0.2835, 0.7715, 0.2835, 0.7866, 0.2835, 0.8017, 0.3048, 0.8017, 0.3003, 0.7984, 0.288, 0.7984, 0.3002, 0.7683, 0.3048, 0.7715, 0.3048, 0.7564, 0.3002, 0.7597, 0.288, 0.8049, 0.3003, 0.8049, 0.3048, 0.8017, 0.2835, 0.8017, 0.2835, 0.8167, 0.3048, 0.8167, 0.3003, 0.8135, 0.288, 0.8135, 0.3002, 0.7531, 0.3048, 0.7564, 0.3048, 0.7414, 0.3002, 0.7447, 0.288, 0.7597, 0.3002, 0.7597, 0.3048, 0.7564, 0.2835, 0.7564, 0.2835, 0.7715, 0.3048, 0.7715, 0.3002, 0.7683, 0.288, 0.7683, 0.002786, 0.2512, 0.002786, 0.3204, 0.08931, 0.3204, 0.08931, 0.2512, 0.002786, 0.2512, 0.002786, 0.3204, 0.08931, 0.3204, 0.08931, 0.2512, 0.002786, 0.2512, 0.002786, 0.3204, 0.08931, 0.3204, 0.08931, 0.2512, 0.002786, 0.2512, 0.002786, 0.3204, 0.08931, 0.3204, 0.08931, 0.2512, 0.002786, 0.2512, 0.002786, 0.3204, 0.08931, 0.3204, 0.08931, 0.2512, 0.002786, 0.2512, 0.002786, 0.3204, 0.08931, 0.3204, 0.08931, 0.2512, 0.002786, 0.2512, 0.002786, 0.3204, 0.08931, 0.3204, 0.08931, 0.2512, 0.002786, 0.2512, 0.002786, 0.3204, 0.08931, 0.3204, 0.08931, 0.2512, 0.002786, 0.2512, 0.002786, 0.3204, 0.08931, 0.3204, 0.08931, 0.2512, 0.3241, 0.7683, 0.3305, 0.7715, 0.3305, 0.7564, 0.3241, 0.7597, 0.3241, 0.7833, 0.3305, 0.7866, 0.3305, 0.7715, 0.3241, 0.7748, 0.3112, 0.7597, 0.3241, 0.7597, 0.3305, 0.7564, 0.3048, 0.7564, 0.3048, 0.7715, 0.3305, 0.7715, 0.3241, 0.7683, 0.3112, 0.7683, 0.3241, 0.7983, 0.3305, 0.8017, 0.3305, 0.7866, 0.3241, 0.7899, 0.3112, 0.7748, 0.3241, 0.7748, 0.3305, 0.7715, 0.3048, 0.7715, 0.3048, 0.7866, 0.3305, 0.7866, 0.3241, 0.7833, 0.3112, 0.7833, 0.3241, 0.8282, 0.3305, 0.8318, 0.3305, 0.8167, 0.3241, 0.8203, 0.3112, 0.7899, 0.3241, 0.7899, 0.3305, 0.7866, 0.3048, 0.7866, 0.3048, 0.8017, 0.3305, 0.8017, 0.3241, 0.7983, 0.3112, 0.7983, 0.3241, 0.8436, 0.3305, 0.8469, 0.3305, 0.8318, 0.3241, 0.8351, 0.3111, 0.8203, 0.3241, 0.8203, 0.3305, 0.8167, 0.3048, 0.8167, 0.3048, 0.8318, 0.3305, 0.8318, 0.3241, 0.8282, 0.3111, 0.8282, 0.3241, 0.8587, 0.3305, 0.862, 0.3305, 0.8469, 0.3241, 0.8502, 0.3112, 0.8351, 0.3241, 0.8351, 0.3305, 0.8318, 0.3048, 0.8318, 0.3048, 0.8469, 0.3305, 0.8469, 0.3241, 0.8436, 0.3112, 0.8436, 0.3111, 0.8502, 0.3241, 0.8502, 0.3305, 0.8469, 0.3048, 0.8469, 0.3048, 0.862, 0.3305, 0.862, 0.3241, 0.8587, 0.3111, 0.8587, 0.08922, 0.251, 0.003357, 0.251, 0.003357, 0.3217, 0.08922, 0.3217, 0.003357, 0.3217, 0.08922, 0.3217, 0.08922, 0.251, 0.003357, 0.251, 0.08922, 0.251, 0.003357, 0.251, 0.003357, 0.3217, 0.08922, 0.3217, 0.003357, 0.3217, 0.08922, 0.3217, 0.08922, 0.251, 0.003357, 0.251, 0.003357, 0.3217, 0.08922, 0.3217, 0.08922, 0.251, 0.003357, 0.251, 0.08922, 0.251, 0.003357, 0.251, 0.003357, 0.3217, 0.08922, 0.3217, 0.2881, 0.7447, 0.3002, 0.7447, 0.3048, 0.7414, 0.2835, 0.7414, 0.2835, 0.7564, 0.3048, 0.7564, 0.3002, 0.7531, 0.2881, 0.7531, 0.003135, 0.2859, 0.003135, 0.3207, 0.03168, 0.3207, 0.06023, 0.3207, 0.08878, 0.3207, 0.08878, 0.2859, 0.08878, 0.2511, 0.06023, 0.2511, 0.03168, 0.2511, 0.003135, 0.2511, 0.1715, 0.05959, 0.002938, 0.05959, 0.002938, 0.207, 0.1715, 0.207, 0.1833, 0.2682, 0.1009, 0.2682, 0.1009, 0.3222, 0.1833, 0.3222, 0.002938, 0.05959, 0.002938, 0.207, 0.1715, 0.207, 0.1715, 0.05959, 0.2623, 0.8771, 0.2623, 0.8921, 0.263, 0.9635, 0.2417, 0.9635, 0.08498, 0.6795, 0.1501, 0.6795, 0.1501, 0.9909, 0.08502, 0.9909, 0.2623, 0.7263, 0.2623, 0.7414, 0.2417, 0.9635, 0.2205, 0.9635, 0.2109, 0.7971, 0.2109, 0.9909, 0.1505, 0.9909, 0.1505, 0.7971, 0.1501, 0.6795, 0.2109, 0.6795, 0.2927, 0.6888, 0.2927, 0.9831, 0.236, 0.9831, 0.236, 0.6888, 0.3305, 0.7564, 0.2417, 0.9635, 0.2417, 0.9818, 0.3048, 0.7564, 0.2884, 0.9736, 0.265, 0.9736, 0.265, 0.6713, 0.2884, 0.6713, 0.4053, 0.9282, 0.4053, 0.6888, 0.4435, 0.6888, 0.4435, 0.9282, 0.411, 0.7887, 0.3737, 0.7887, 0.3737, 0.6795, 0.411, 0.6795, 0.305, 0.6795, 0.3391, 0.6795, 0.3391, 0.9608, 0.305, 0.9608, 0.305, 0.6795, 0.305, 0.9608, 0.2709, 0.9608, 0.2709, 0.6795, 0.431, 0.8926, 0.3938, 0.8926, 0.3938, 0.6899, 0.431, 0.6899, 0.411, 0.7761, 0.411, 0.6795, 0.4451, 0.6795, 0.4451, 0.7761, 0.3531, 0.6899, 0.3531, 0.9279, 0.3123, 0.9279, 0.3123, 0.6899, 0.2709, 0.9909, 0.2109, 0.9909, 0.2109, 0.6795, 0.2709, 0.6795, 0.08498, 0.7971, 0.08498, 0.894, 0.08498, 0.9909, 0.01953, 0.9909, 0.01953, 0.6795, 0.08485, 0.6795, 0.3048, 0.862, 0.3048, 0.8771, 0.2417, 0.9635, 0.263, 0.9635, 0.3305, 0.862, 0.3048, 0.862, 0.263, 0.9635, 0.263, 0.9818, 0.3531, 0.9197, 0.3531, 0.6899, 0.3938, 0.6899, 0.3938, 0.9197, 0.3351, 0.6713, 0.3351, 0.9706, 0.3117, 0.9706, 0.3117, 0.6713, 0.2116, 0.6934, 0.2116, 0.9708, 0.1577, 0.9708, 0.1577, 0.6934, 0.3117, 0.6713, 0.3117, 0.9706, 0.2884, 0.9706, 0.2884, 0.6713, 0.2927, 0.9831, 0.2927, 0.6888, 0.3491, 0.6889, 0.3488, 0.9831, 0.2072, 0.6713, 0.2416, 0.6713, 0.2416, 0.9966, 0.207, 0.9966, 0.09375, 0.9853, 0.09375, 0.6827, 0.1236, 0.6827, 0.1236, 0.9853, 0.3305, 0.8017, 0.3048, 0.8017, 0.263, 0.9771, 0.263, 0.9588, 0.3491, 0.9831, 0.3491, 0.6888, 0.4053, 0.6888, 0.4053, 0.9831, 0.4435, 0.6888, 0.4816, 0.6888, 0.4816, 0.9201, 0.4435, 0.9201, 0.1038, 0.9823, 0.1038, 0.6934, 0.1577, 0.6934, 0.1577, 0.9823, 0.265, 0.9748, 0.2416, 0.9748, 0.2416, 0.6713, 0.265, 0.6713, 0.3737, 0.9525, 0.3391, 0.9516, 0.3391, 0.6795, 0.3737, 0.6795, 0.0, 0.0, 0.7414, 0.3193, 0.2176, 0.3202, 0.0, 0.0, 0.4884, 0.6899, 0.4884, 0.8894, 0.4688, 0.8894, 0.4688, 0.6899, 0.431, 0.8894, 0.431, 0.6899, 0.4688, 0.6899, 0.4688, 0.8894, 0.2716, 0.9293, 0.2716, 0.6899, 0.3123, 0.6899, 0.3123, 0.9293, 0.2417, 0.9151, 0.263, 0.9151, 0.0, 0.0, 0.0, 0.0, 0.236, 0.6888, 0.236, 0.9831, 0.1799, 0.9832, 0.179, 0.6904, 0.01736, 0.8771, 0.01736, 0.8921, 0.2205, 0.9151, 0.2417, 0.9151, 0.2022, 0.9917, 0.2022, 0.9827, 0.2027, 0.9827, 0.2027, 0.9872, 0.2027, 0.9917, 0.2027, 0.9912, 0.2027, 0.9827, 0.2032, 0.9827, 0.2032, 0.9912, 0.2663, 0.9114, 0.279, 0.9114, 0.2835, 0.9151, 0.2623, 0.9151, 0.2623, 0.8998, 0.2835, 0.8998, 0.279, 0.9034, 0.2663, 0.9034, 0.2835, 0.8921, 0.3048, 0.8921, 0.3048, 0.8998, 0.2835, 0.8998, 0.3048, 0.8921, 0.3305, 0.8921, 0.3305, 0.8998, 0.3048, 0.8998, 0.2623, 0.8921, 0.2835, 0.8921, 0.2835, 0.8998, 0.2623, 0.8998, 0.2583, 0.9896, 0.2583, 0.9818, 0.2591, 0.9818, 0.2591, 0.9896, 0.279, 0.9114, 0.279, 0.9034, 0.2835, 0.8998, 0.2835, 0.9151, 0.2989, 0.9906, 0.2989, 0.9826, 0.2995, 0.9826, 0.2995, 0.9853, 0.2995, 0.9879, 0.2995, 0.9906, 0.2989, 0.9826, 0.2989, 0.9906, 0.2982, 0.9906, 0.2982, 0.9879, 0.2982, 0.9853, 0.2982, 0.9826, 0.2016, 0.9732, 0.2016, 0.9822, 0.2011, 0.9822, 0.2011, 0.9777, 0.2011, 0.9732, 0.03183, 0.3202, 0.003278, 0.3202, 0.003278, 0.2854, 0.003278, 0.2506, 0.03183, 0.2506, 0.06037, 0.2506, 0.08892, 0.2506, 0.08892, 0.2854, 0.08892, 0.3202, 0.06037, 0.3202, 0.3005, 0.9113, 0.3005, 0.9035, 0.3048, 0.8998, 0.3048, 0.9151, 0.3112, 0.9116, 0.324, 0.9116, 0.3305, 0.9151, 0.3048, 0.9151, 0.3048, 0.8998, 0.3305, 0.8998, 0.324, 0.9032, 0.3112, 0.9032, 0.2878, 0.9113, 0.3005, 0.9113, 0.3048, 0.9151, 0.2835, 0.9151, 0.2835, 0.8998, 0.3048, 0.8998, 0.3005, 0.9035, 0.2878, 0.9035, 0.002786, 0.3204, 0.002786, 0.2512, 0.08931, 0.2512, 0.08931, 0.3204, 0.2856, 0.9757, 0.2856, 0.9848, 0.285, 0.9848, 0.285, 0.9757, 0.3412, 0.9778, 0.3412, 0.9687, 0.3418, 0.9687, 0.3418, 0.9778, 0.2583, 0.9818, 0.2583, 0.9896, 0.2576, 0.9896, 0.2576, 0.9818, 0.324, 0.9116, 0.324, 0.9032, 0.3305, 0.8998, 0.3305, 0.9151, 0.08922, 0.251, 0.08922, 0.3217, 0.003357, 0.3217, 0.003357, 0.251, 0.2032, 0.9912, 0.2032, 0.9827, 0.2037, 0.9827, 0.2037, 0.9912, 0.1775, 0.9827, 0.1775, 0.9918, 0.1771, 0.9918, 0.1771, 0.9827, 0.1775, 0.9918, 0.1775, 0.9827, 0.1779, 0.9827, 0.1779, 0.9918, 0.2022, 0.9917, 0.2027, 0.9917, 0.2027, 0.9872, 0.2027, 0.9827, 0.2022, 0.9827, 0.2027, 0.9912, 0.2032, 0.9912, 0.2032, 0.9827, 0.2027, 0.9827, 0.2663, 0.9114, 0.2663, 0.9034, 0.279, 0.9034, 0.2835, 0.8998, 0.2623, 0.8998, 0.2623, 0.9151, 0.2835, 0.9151, 0.279, 0.9114, 0.2835, 0.8921, 0.2835, 0.8998, 0.3048, 0.8998, 0.3048, 0.8921, 0.3048, 0.8921, 0.3048, 0.8998, 0.3305, 0.8998, 0.3305, 0.8921, 0.2623, 0.8921, 0.2623, 0.8998, 0.2835, 0.8998, 0.2835, 0.8921, 0.2583, 0.9896, 0.2591, 0.9896, 0.2591, 0.9818, 0.2583, 0.9818, 0.279, 0.9114, 0.2835, 0.9151, 0.2835, 0.8998, 0.279, 0.9034, 0.2989, 0.9906, 0.2995, 0.9906, 0.2995, 0.9879, 0.2995, 0.9853, 0.2995, 0.9826, 0.2989, 0.9826, 0.2989, 0.9826, 0.2982, 0.9826, 0.2982, 0.9853, 0.2982, 0.9879, 0.2982, 0.9906, 0.2989, 0.9906, 0.2016, 0.9732, 0.2011, 0.9732, 0.2011, 0.9777, 0.2011, 0.9822, 0.2016, 0.9822, 0.03183, 0.3202, 0.06037, 0.3202, 0.08892, 0.3202, 0.08892, 0.2854, 0.08892, 0.2506, 0.06037, 0.2506, 0.03183, 0.2506, 0.003278, 0.2506, 0.003278, 0.2854, 0.003278, 0.3202, 0.3005, 0.9113, 0.3048, 0.9151, 0.3048, 0.8998, 0.3005, 0.9035, 0.3112, 0.9116, 0.3112, 0.9032, 0.324, 0.9032, 0.3305, 0.8998, 0.3048, 0.8998, 0.3048, 0.9151, 0.3305, 0.9151, 0.324, 0.9116, 0.2878, 0.9113, 0.2878, 0.9035, 0.3005, 0.9035, 0.3048, 0.8998, 0.2835, 0.8998, 0.2835, 0.9151, 0.3048, 0.9151, 0.3005, 0.9113, 0.002786, 0.3204, 0.08931, 0.3204, 0.08931, 0.2512, 0.002786, 0.2512, 0.2856, 0.9757, 0.285, 0.9757, 0.285, 0.9848, 0.2856, 0.9848, 0.3412, 0.9778, 0.3418, 0.9778, 0.3418, 0.9687, 0.3412, 0.9687, 0.2583, 0.9818, 0.2576, 0.9818, 0.2576, 0.9896, 0.2583, 0.9896, 0.324, 0.9116, 0.3305, 0.9151, 0.3305, 0.8998, 0.324, 0.9032, 0.08922, 0.251, 0.003357, 0.251, 0.003357, 0.3217, 0.08922, 0.3217, 0.2032, 0.9912, 0.2037, 0.9912, 0.2037, 0.9827, 0.2032, 0.9827, 0.1775, 0.9827, 0.1771, 0.9827, 0.1771, 0.9918, 0.1775, 0.9918, 0.1775, 0.9918, 0.1779, 0.9918, 0.1779, 0.9827, 0.1775, 0.9827, 0.6415, 0.8375, 0.6415, 0.6899, 0.663, 0.6899, 0.663, 0.8375, 0.8046, 0.9445, 0.7831, 0.9445, 0.7831, 0.814, 0.8046, 0.814, 0.2795, 0.8657, 0.0, 0.0, 0.0, 0.0, 0.2795, 0.8733, 0.2795, 0.8733, 0.0, 0.0, 0.0, 0.0, 0.2659, 0.8733, 0.288, 0.8654, 0.288, 0.8736, 0.08931, 0.3204, 0.002786, 0.3204, 0.0, 0.0, 0.0, 0.0, 0.0, 0.0, 0.0, 0.0, 0.0, 0.0, 0.0, 0.0, 0.08931, 0.2512, 0.3002, 0.8736, 0.288, 0.8736, 0.3002, 0.8736, 0.08931, 0.2512, 0.08931, 0.3204, 0.9251, 0.6841, 0.9251, 0.9885, 0.8946, 0.9885, 0.8946, 0.6841, 0.2793, 0.8504, 0.0, 0.0, 0.0, 0.0, 0.2793, 0.8585, 0.2793, 0.8585, 0.0, 0.0, 0.0, 0.0, 0.2661, 0.8585, 0.2661, 0.8585, 0.0, 0.0, 0.0, 0.0, 0.2661, 0.8504, 0.2399, 0.6934, 0.2399, 0.8928, 0.2116, 0.8928, 0.2116, 0.6934, 0.7131, 0.9788, 0.6639, 0.9788, 0.6639, 0.6841, 0.7131, 0.6841, 0.3005, 0.8502, 0.002786, 0.2512, 0.08931, 0.2512, 0.3005, 0.8587, 0.4015, 0.8408, 0.4015, 0.6934, 0.4284, 0.6934, 0.4284, 0.8408, 0.3241, 0.8587, 0.08922, 0.251, 0.08922, 0.3217, 0.3111, 0.8587, 0.3111, 0.8502, 0.3111, 0.8587, 0.08922, 0.3217, 0.003357, 0.3217, 0.8946, 0.6841, 0.8946, 0.985, 0.8614, 0.985, 0.8614, 0.6841, 0.3241, 0.8587, 0.3241, 0.8502, 0.003357, 0.251, 0.08922, 0.251, 0.4717, 0.6934, 0.491, 0.6934, 0.491, 0.8427, 0.4717, 0.8427, 0.4477, 0.8437, 0.4477, 0.6934, 0.4717, 0.6934, 0.4717, 0.8437, 0.2795, 0.8431, 0.0, 0.0, 0.0, 0.0, 0.2662, 0.8431, 0.2662, 0.8431, 0.0, 0.0, 0.0, 0.0, 0.2662, 0.8354, 0.3191, 0.6934, 0.3191, 0.8821, 0.2952, 0.8821, 0.2952, 0.6934, 0.4477, 0.6934, 0.4477, 0.8916, 0.4284, 0.8916, 0.4284, 0.6934, 0.792, 0.6841, 0.792, 0.9826, 0.7568, 0.9826, 0.7568, 0.6841, 0.3744, 0.8439, 0.3473, 0.8439, 0.3473, 0.6934, 0.3744, 0.6934, 0.6594, 0.8375, 0.6594, 0.9595, 0.6415, 0.9595, 0.6415, 0.8375, 0.8614, 0.9916, 0.8284, 0.9916, 0.8284, 0.6841, 0.8614, 0.6841, 0.7568, 0.9845, 0.7131, 0.9845, 0.7131, 0.6841, 0.7568, 0.6841, 0.1236, 0.8113, 0.1236, 0.6827, 0.1507, 0.6827, 0.1507, 0.8113, 0.3241, 0.8436, 0.3241, 0.8351, 0.08922, 0.3217, 0.003357, 0.3217, 0.3241, 0.8282, 0.3241, 0.8203, 0.08922, 0.3217, 0.003357, 0.3217, 0.3007, 0.8201, 0.002786, 0.2512, 0.08931, 0.2512, 0.3007, 0.8285, 0.3006, 0.8353, 0.002786, 0.2512, 0.08931, 0.2512, 0.3006, 0.8434, 0.3744, 0.8439, 0.3744, 0.6934, 0.4015, 0.6934, 0.4015, 0.8439, 0.3473, 0.8435, 0.3191, 0.8435, 0.3191, 0.6934, 0.3473, 0.6934, 0.267, 0.6934, 0.267, 0.8905, 0.2399, 0.8905, 0.2399, 0.6934, 0.2952, 0.6934, 0.2952, 0.8776, 0.267, 0.8776, 0.267, 0.6934, 0.279, 0.8198, 0.0, 0.0, 0.0, 0.0, 0.279, 0.8283, 0.2795, 0.8354, 0.0, 0.0, 0.0, 0.0, 0.2795, 0.8431, 0.1827, 0.9109, 0.1422, 0.9109, 0.1422, 0.6776, 0.1827, 0.6776, 0.2473, 0.9011, 0.215, 0.9011, 0.215, 0.6776, 0.2473, 0.6776, 0.07761, 0.6776, 0.1099, 0.6776, 0.1099, 0.9904, 0.07761, 0.9904, 0.1827, 0.9011, 0.1827, 0.6776, 0.215, 0.6776, 0.215, 0.9011, 0.1099, 0.9904, 0.1099, 0.6776, 0.1422, 0.6776, 0.1422, 0.9904, 0.03711, 0.99, 0.03711, 0.6776, 0.07761, 0.6776, 0.07761, 0.99, 0.8004, 0.8134, 0.7793, 0.8134, 0.7793, 0.6899, 0.8004, 0.6899, 0.5797, 0.8554, 0.5797, 0.6899, 0.6008, 0.6899, 0.6008, 0.8554, 0.5133, 0.8537, 0.5307, 0.8537, 0.5307, 0.9747, 0.5133, 0.9747, 0.9165, 0.972, 0.9165, 0.8549, 0.9314, 0.8549, 0.9314, 0.972, 0.7332, 0.9285, 0.7332, 0.814, 0.7581, 0.814, 0.7581, 0.9285, 0.7562, 0.6899, 0.7793, 0.6899, 0.7793, 0.814, 0.7562, 0.814, 0.7562, 0.6899, 0.7562, 0.814, 0.7332, 0.814, 0.7332, 0.6899, 0.8715, 0.9672, 0.8567, 0.9672, 0.8567, 0.85, 0.8715, 0.85, 0.8394, 0.85, 0.8567, 0.85, 0.8567, 0.9711, 0.8394, 0.9711, 0.9461, 0.6899, 0.9461, 0.8112, 0.9306, 0.8112, 0.9306, 0.6899, 0.7831, 0.9285, 0.7581, 0.9285, 0.7581, 0.814, 0.7831, 0.814, 0.9454, 0.8549, 0.9454, 0.9781, 0.9314, 0.9781, 0.9314, 0.8549, 0.9306, 0.6899, 0.9306, 0.8549, 0.9165, 0.8549, 0.9165, 0.6899, 0.4884, 0.6899, 0.5133, 0.6899, 0.5133, 0.8594, 0.4884, 0.8594, 0.8567, 0.85, 0.8411, 0.85, 0.8411, 0.6899, 0.8567, 0.6899, 0.6803, 0.8623, 0.663, 0.8623, 0.663, 0.6899, 0.6803, 0.6899, 0.9017, 0.8549, 0.8869, 0.8549, 0.8869, 0.6899, 0.9017, 0.6899, 0.5364, 0.6899, 0.5364, 0.8537, 0.5133, 0.8537, 0.5133, 0.6899, 0.8869, 0.6899, 0.8869, 0.857, 0.8722, 0.857, 0.8722, 0.6899, 0.2734, 0.9824, 0.2734, 0.6855, 0.3202, 0.6855, 0.3202, 0.9824, 0.9017, 0.8549, 0.9017, 0.6899, 0.9165, 0.6899, 0.9165, 0.8549, 0.6803, 0.8623, 0.6803, 0.6899, 0.6976, 0.6899, 0.6976, 0.8623, 0.8567, 0.85, 0.8567, 0.6899, 0.8722, 0.6899, 0.8722, 0.85, 0.2663, 0.7832, 0.279, 0.7832, 0.0, 0.0, 0.0, 0.0, 0.558, 0.856, 0.5364, 0.856, 0.5364, 0.6899, 0.558, 0.6899, 0.7155, 0.6899, 0.7332, 0.6899, 0.7332, 0.8563, 0.7155, 0.8563, 0.558, 0.6899, 0.5797, 0.6899, 0.5797, 0.856, 0.558, 0.856, 0.288, 0.7597, 0.288, 0.7683, 0.08931, 0.3204, 0.002786, 0.3204, 0.3908, 0.6855, 0.3908, 0.9783, 0.3634, 0.9783, 0.3634, 0.6855, 0.4172, 0.6855, 0.4172, 0.9745, 0.3908, 0.9745, 0.3908, 0.6855, 0.3634, 0.6855, 0.3634, 0.9724, 0.3202, 0.9724, 0.3202, 0.6855, 0.2881, 0.7447, 0.2881, 0.7531, 0.08931, 0.3204, 0.002786, 0.3204, 0.6212, 0.8551, 0.6212, 0.6899, 0.6415, 0.6899, 0.6415, 0.8551, 0.5699, 0.9862, 0.5699, 0.6778, 0.6213, 0.6778, 0.6213, 0.9862, 0.6213, 0.9669, 0.6213, 0.6778, 0.6634, 0.6778, 0.6634, 0.9669, 0.6634, 0.6778, 0.6983, 0.6778, 0.6983, 0.9838, 0.6634, 0.9838, 0.6983, 0.9629, 0.6983, 0.6778, 0.7216, 0.6778, 0.7216, 0.9629, 0.8208, 0.8135, 0.8208, 0.6899, 0.8411, 0.6899, 0.8411, 0.8135, 0.8208, 0.8135, 0.8004, 0.8135, 0.8004, 0.6899, 0.8208, 0.6899, 0.8262, 0.9386, 0.8046, 0.9386, 0.8046, 0.814, 0.8262, 0.814, 0.8284, 0.966, 0.792, 0.966, 0.792, 0.6841, 0.8284, 0.6841, 0.9753, 0.962, 0.9552, 0.962, 0.9552, 0.6841, 0.9753, 0.6841, 0.9552, 0.6841, 0.9552, 0.9824, 0.9251, 0.9824, 0.9251, 0.6841, 0.836, 0.9761, 0.8262, 0.9761, 0.8262, 0.814, 0.836, 0.814, 0.6212, 0.8551, 0.6008, 0.8551, 0.6008, 0.6899, 0.6212, 0.6899, 0.2237, 0.9899, 0.1875, 0.9899, 0.1875, 0.6898, 0.2237, 0.6898])
me_cube.materials.append(mat_concrete)
me_cube.use_remesh_preserve_volume = False
me_cube.use_remesh_preserve_attributes = False
me_cube.use_mirror_vertex_groups = False
me_cube.update()

# ---- objects
ob_craigbarracks1 = bpy.data.objects.new('CraigBarracks1', me_cube)
ob_light = bpy.data.objects.new('Light', light_light)
ob_camera = bpy.data.objects.new('Camera', cam_camera)

# ---- transforms, parenting, visibility, modifiers, constraints
ob_craigbarracks1.location = (0.0, 0.0, 0.0)
ob_craigbarracks1.lock_rotations_4d = False
ob_craigbarracks1.empty_display_type = 'ARROWS'
ob_craigbarracks1.lineart.crease_threshold = 0.0
ob_light.location = (4.076, -20.22, 26.92)
ob_light.rotation_euler = (0.6503, 0.05522, 1.866)
ob_light.lock_rotations_4d = False
ob_light.empty_display_type = 'ARROWS'
ob_light.color = (0.0, 0.0, 0.0, 0.0)
ob_light.lineart.crease_threshold = 0.0
ob_camera.location = (38.92, -35.05, 13.65)
ob_camera.rotation_euler = (1.353, 0.01551, 0.7058)
ob_camera.lock_rotations_4d = False
ob_camera.empty_display_type = 'ARROWS'
ob_camera.color = (0.0, 0.0, 0.0, 0.0)
ob_camera.display_type = 'WIRE'
ob_camera.lineart.crease_threshold = 0.0

# ---- collection membership
col_collection.objects.link(ob_craigbarracks1)
col_collection.objects.link(ob_light)
col_collection.objects.link(ob_camera)

# ---- scene / render settings (as saved in the file)
scene.camera = ob_camera
scene.frame_start = 1; scene.frame_end = 250; scene.frame_set(1)
scene.render.engine = 'BLENDER_EEVEE_NEXT'
scene.cycles.use_denoising = False
scene.cycles.samples = 128
scene.cycles.sampling_pattern = 'TABULATED_SOBOL'
scene.cycles.use_adaptive_sampling = False
scene.cycles.use_light_tree = False
scene.view_settings.view_transform = 'Filmic'
bpy.context.view_layer.update()
